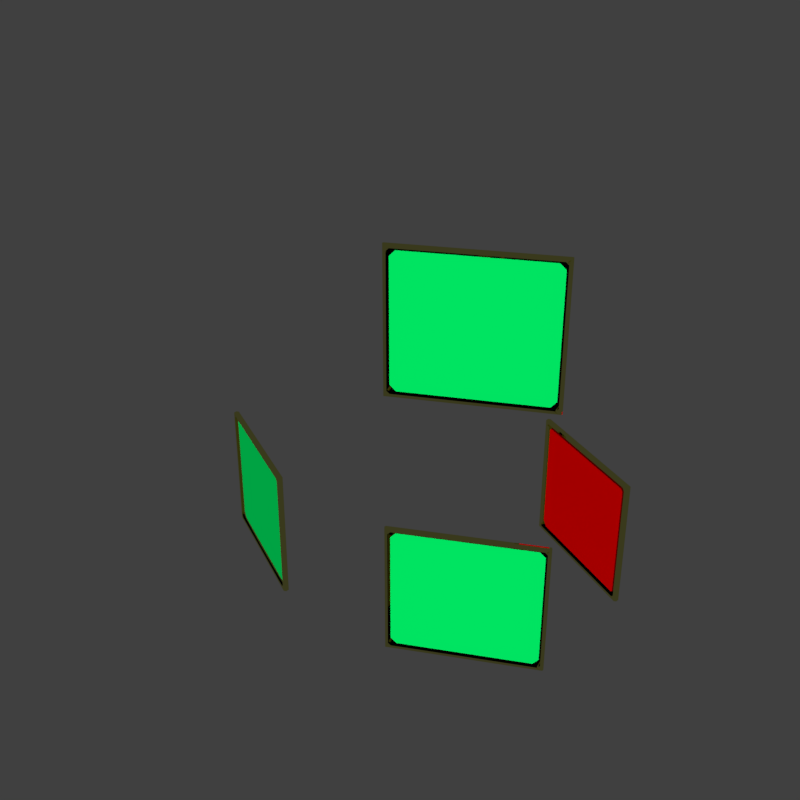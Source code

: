 # Source: HalfSlope_Window.blend  (saved by Blender 2.79.0; exported with 4.5.12 LTS)
import bpy
from mathutils import Matrix  # noqa: F401  (used for matrix-valued properties, if any)

bpy.ops.wm.read_factory_settings(use_empty=True)
scene = bpy.context.scene
scene.name = 'Half_Slope_Window'

# ---- collections
col_collection_1 = bpy.data.collections.new('Collection 1'); scene.collection.children.link(col_collection_1)
col_collection_2 = bpy.data.collections.new('Collection 2'); scene.collection.children.link(col_collection_2)
col_collection_2.hide_render = True
col_collection_2.hide_viewport = True
col_collection_3 = bpy.data.collections.new('Collection 3'); scene.collection.children.link(col_collection_3)
col_collection_3.hide_render = True
col_collection_3.hide_viewport = True
col_collection_4 = bpy.data.collections.new('Collection 4'); scene.collection.children.link(col_collection_4)
col_collection_11 = bpy.data.collections.new('Collection 11'); scene.collection.children.link(col_collection_11)
col_collection_11.hide_render = True
col_collection_11.hide_viewport = True

# ---- images (referenced by path relative to the original .blend; pixels are not part of the script)
import os
ASSET_DIR = os.environ.get("B2B_ASSET_DIR", "")  # directory of the original .blend (textures are referenced by path, not embedded)
HERE = os.path.dirname(os.path.abspath(__file__))  # packed textures are extracted next to this script under _unpacked/

def load_image(name, relpath, width, height, colorspace="sRGB"):
    """Load a texture the original file referenced (path relative to the .blend, or extracted next to this script)."""
    p = next((c for c in (os.path.join(HERE, relpath), os.path.join(ASSET_DIR, relpath)) if relpath and os.path.exists(c)), "")
    if p:
        img = bpy.data.images.load(p, check_existing=True)
        img.name = name
    else:  # same state as the original file: an image datablock whose file is absent (Cycles renders it pink)
        img = bpy.data.images.new(name, width, height)
        img.source = "FILE"
        img.filepath = "//" + (relpath or name)
    img.colorspace_settings.name = colorspace
    return img
img_paintedmetalcolorable_cm_dds = load_image('PaintedMetalColorable_cm.DDS', 'Textures/Models/Cubes/PaintedMetalColorable_cm.DDS', 1024, 1024, 'sRGB')
img_paintedmetalcolorable_ng_dds = load_image('PaintedMetalColorable_ng.DDS', 'Textures/Models/Cubes/PaintedMetalColorable_ng.DDS', 1024, 1024, 'Non-Color')
img_paintedmetalcolorable_add_dds = load_image('PaintedMetalColorable_add.DDS', 'Textures/Models/Cubes/PaintedMetalColorable_add.DDS', 1024, 1024, 'Non-Color')

# ---- materials (node trees are filled in below, after node groups)
mat_window_inside = bpy.data.materials.new('Window_inside')
mat_window_inside.alpha_threshold = 0.0
mat_window_inside.use_transparent_shadow = False
mat_window_inside.diffuse_color = (0.0, 1.0, 0.1539, 1.0)
mat_window_inside.roughness = 0.5
mat_window_outside = bpy.data.materials.new('Window_Outside')
mat_window_outside.alpha_threshold = 0.0
mat_window_outside.use_transparent_shadow = False
mat_window_outside.diffuse_color = (1.0, 0.0, 0.0, 1.0)
mat_window_outside.roughness = 0.5
mat_paintedmetal_colorable = bpy.data.materials.new('PaintedMetal_Colorable')
mat_paintedmetal_colorable.alpha_threshold = 0.0
mat_paintedmetal_colorable.use_transparent_shadow = False
mat_paintedmetal_colorable.diffuse_color = (0.5, 0.5, 0.5, 1.0)
mat_paintedmetal_colorable.roughness = 0.5
mat_material = bpy.data.materials.new('Material')
mat_material.alpha_threshold = 0.0
mat_material.use_transparent_shadow = False
mat_material.diffuse_color = (0.5, 0.5, 0.5, 1.0)
mat_material.roughness = 0.5
mat_mountpoint = bpy.data.materials.new('MountPoint')
mat_mountpoint.alpha_threshold = 0.0
mat_mountpoint.use_transparent_shadow = False
mat_mountpoint.diffuse_color = (0.317, 1.0, 0.032, 1.0)
mat_mountpoint.roughness = 0.5

# ---- node groups
ng_spaceengineers_dx11_shader_2 = bpy.data.node_groups.new('SpaceEngineers_DX11_Shader_2', 'ShaderNodeTree')
_s = ng_spaceengineers_dx11_shader_2.interface.new_socket(name='Surface', in_out='OUTPUT', socket_type='NodeSocketShader')
_s = ng_spaceengineers_dx11_shader_2.interface.new_socket(name='Base Color Map', in_out='INPUT', socket_type='NodeSocketColor')
_s.default_value = (0.8, 0.8, 0.8, 1.0)
_s = ng_spaceengineers_dx11_shader_2.interface.new_socket(name='Metalness Map', in_out='INPUT', socket_type='NodeSocketFloat')
_s.min_value = 0.0
_s.max_value = 1.0
_s = ng_spaceengineers_dx11_shader_2.interface.new_socket(name='Normal Map', in_out='INPUT', socket_type='NodeSocketColor')
_s.default_value = (0.5, 0.5, 1.0, 1.0)
_s = ng_spaceengineers_dx11_shader_2.interface.new_socket(name='Normal Map Strength', in_out='INPUT', socket_type='NodeSocketFloat')
_s.default_value = 1.5
_s.min_value = 0.0
_s.max_value = 10.0
_s = ng_spaceengineers_dx11_shader_2.interface.new_socket(name='Glossiness Map', in_out='INPUT', socket_type='NodeSocketFloat')
_s.min_value = 0.0
_s.max_value = 1.0
_s = ng_spaceengineers_dx11_shader_2.interface.new_socket(name='IOR', in_out='INPUT', socket_type='NodeSocketFloat')
_s.default_value = 1.45
_s.min_value = 0.0
_s.max_value = 1000.0
_s = ng_spaceengineers_dx11_shader_2.interface.new_socket(name='Ambient Occlusion Map', in_out='INPUT', socket_type='NodeSocketFloat')
_s.default_value = 1.0
_s.min_value = 0.0
_s.max_value = 1.0
_s = ng_spaceengineers_dx11_shader_2.interface.new_socket(name='Ambient Occlusion Power', in_out='INPUT', socket_type='NodeSocketFloat')
_s.default_value = 1.0
_s.min_value = 0.0
_s.max_value = 1.0
_s = ng_spaceengineers_dx11_shader_2.interface.new_socket(name='Emissivity Map', in_out='INPUT', socket_type='NodeSocketFloat')
_s.min_value = 0.0
_s.max_value = 1.0
_s = ng_spaceengineers_dx11_shader_2.interface.new_socket(name='Emissive Strength', in_out='INPUT', socket_type='NodeSocketFloat')
_s.default_value = 1.0
_s.min_value = 0.0
_s.max_value = 100.0
_s = ng_spaceengineers_dx11_shader_2.interface.new_socket(name='Emissive Color Override', in_out='INPUT', socket_type='NodeSocketFloat')
_s.min_value = 0.0
_s.max_value = 1.0
_s = ng_spaceengineers_dx11_shader_2.interface.new_socket(name='Emissive Color', in_out='INPUT', socket_type='NodeSocketColor')
_s.default_value = (0.0, 1.0, 0.0, 1.0)
_s = ng_spaceengineers_dx11_shader_2.interface.new_socket(name='Coloring Mask', in_out='INPUT', socket_type='NodeSocketFloat')
_s.min_value = 0.0
_s.max_value = 1.0
_s = ng_spaceengineers_dx11_shader_2.interface.new_socket(name='Recolor', in_out='INPUT', socket_type='NodeSocketColor')
_s.default_value = (0.8, 0.8, 0.8, 1.0)
_N = ng_spaceengineers_dx11_shader_2.nodes; _L = ng_spaceengineers_dx11_shader_2.links
n0 = _N.new('NodeFrame'); n0.name = 'F.AO'; n0.location = (-777, 439)
n0.label = 'Ambient Occlusion'
n0.width = 558
n1 = _N.new('NodeGroupInput'); n1.name = 'Input.PBR'; n1.location = (-898, -215)
n1.width = 195
n2 = _N.new('ShaderNodeInvert'); n2.name = 'RoughnessInvert'; n2.location = (-488, -178)
n2.hide = True
n3 = _N.new('NodeFrame'); n3.name = 'F.Recolor'; n3.location = (-975, -404)
n3.label = 'Recoloring'
n3.width = 1011
n4 = _N.new('NodeGroupInput'); n4.name = 'Input.Recolor'; n4.location = (-673, -11)
n4.width = 195
n5 = _N.new('NodeReroute'); n5.name = 'RR.Recolor'; n5.location = (-416, -35)
n5.width = 100
n5.socket_idname = 'NodeSocketFloatUnsigned'
n6 = _N.new('ShaderNodeSeparateColor'); n6.name = 'Recolor.Separate'; n6.location = (-219, -77)
n6.hide = True
n7 = _N.new('NodeReroute'); n7.name = 'RR.BaseColor'; n7.location = (-400, -45)
n7.width = 100
n8 = _N.new('ShaderNodeRGBCurve'); n8.name = 'Recolor.Contrast'; n8.location = (-324, -130)
n8.width = 211
_c = n8.mapping.curves[3]
while len(_c.points) > 2: _c.points.remove(_c.points[-1])
_c.points[0].location = (0.0, 0.0); _c.points[0].handle_type = 'AUTO'
_c.points[1].location = (0.13, 0.38); _c.points[1].handle_type = 'AUTO'
_p = _c.points.new(1.0, 1.0); _p.handle_type = 'AUTO'
n8.mapping.update()
n9 = _N.new('ShaderNodeMath'); n9.name = 'Recolor.Darken'; n9.location = (-77, -109)
n9.hide = True
n9.operation = 'MULTIPLY'
n9.use_clamp = True
n10 = _N.new('ShaderNodeCombineColor'); n10.name = 'Recolor.Combine'; n10.location = (50, -77)
n10.hide = True
n11 = _N.new('ShaderNodeMix'); n11.name = 'RecolorMixColor'; n11.location = (190, -37)
n11.hide = True
n11.data_type = 'RGBA'
n11.clamp_result = True
n12 = _N.new('NodeGroupInput'); n12.name = 'Input.AO'; n12.location = (-157, -67)
n12.width = 188
n13 = _N.new('ShaderNodeMath'); n13.name = 'AOPower'; n13.location = (80, -102)
n13.hide = True
n13.operation = 'POWER'
n13.use_clamp = True
n14 = _N.new('ShaderNodeMix'); n14.name = 'AOMult'; n14.location = (254, -103)
n14.hide = True
n14.data_type = 'RGBA'
n14.blend_type = 'MULTIPLY'
n14.inputs[0].default_value = 1.0
n15 = _N.new('NodeReroute'); n15.name = 'RR.Roughness'; n15.location = (-344, -188)
n15.label = 'Roughness'
n15.width = 100
n16 = _N.new('NodeGroupInput'); n16.name = 'Input.Normal'; n16.location = (-1193, 95)
n16.width = 188
n17 = _N.new('ShaderNodeNormalMap'); n17.name = 'NormalMap'; n17.location = (-914, 195)
n18 = _N.new('NodeReroute'); n18.name = 'RR.NormalA'; n18.location = (-677, 159)
n18.width = 100
n18.socket_idname = 'NodeSocketVector'
n19 = _N.new('NodeReroute'); n19.name = 'RR.NormalB'; n19.location = (-204, 158)
n19.width = 100
n19.socket_idname = 'NodeSocketVector'
n20 = _N.new('NodeFrame'); n20.name = 'F.Dielectric'; n20.location = (174, 160)
n20.label = 'Dielectric'
n20.width = 516
n21 = _N.new('ShaderNodeBsdfDiffuse'); n21.name = 'DielectricDiffuseBSDF'; n21.location = (-200, 100)
n22 = _N.new('NodeFrame'); n22.name = 'F.Emission'; n22.location = (285, -860)
n22.label = 'Emission'
n22.width = 695
n23 = _N.new('NodeGroupInput'); n23.name = 'Input.Emission'; n23.location = (-350, 76)
n23.width = 195
n24 = _N.new('NodeReroute'); n24.name = 'RR.EmissiveColor'; n24.location = (-369, -93)
n24.width = 100
n25 = _N.new('ShaderNodeMix'); n25.name = 'EmissionMixColor'; n25.location = (-71, 34)
n25.data_type = 'RGBA'
n25.clamp_result = True
n26 = _N.new('ShaderNodeEmission'); n26.name = 'Emissions'; n26.location = (118, 53)
n27 = _N.new('NodeReroute'); n27.name = 'RR.Metalness'; n27.location = (-102, -251)
n27.label = 'Metalness'
n27.width = 100
n27.socket_idname = 'NodeSocketFloatUnsigned'
n28 = _N.new('NodeFrame'); n28.name = 'F.Metallic'; n28.location = (177, -417)
n28.label = 'Metallic'
n28.width = 536
n29 = _N.new('ShaderNodeFresnel'); n29.name = 'Fresnel'; n29.location = (-561, 70)
n30 = _N.new('ShaderNodeMix'); n30.name = 'MetallicMixColor'; n30.location = (-193, 92)
n30.data_type = 'RGBA'
n30.inputs[7].default_value = (1.0, 1.0, 1.0, 1.0)
n31 = _N.new('ShaderNodeBsdfAnisotropic'); n31.name = 'MetallicGlossyBSDF'; n31.location = (-200, -100)
n31.distribution = 'ASHIKHMIN_SHIRLEY'
n32 = _N.new('ShaderNodeMixShader'); n32.name = 'MetallicMixShader'; n32.location = (136, 2)
n33 = _N.new('ShaderNodeBsdfAnisotropic'); n33.name = 'DieletricGlossBSDF'; n33.location = (-200, -200)
n33.distribution = 'ASHIKHMIN_SHIRLEY'
n34 = _N.new('ShaderNodeMixShader'); n34.name = 'DieletricMixShader'; n34.location = (116, -46)
n35 = _N.new('NodeReroute'); n35.name = 'RR.Emissivity.Map'; n35.location = (100, 89)
n35.width = 100
n35.socket_idname = 'NodeSocketFloatUnsigned'
n36 = _N.new('ShaderNodeMixShader'); n36.name = 'ComponentsMixShader'; n36.location = (649, -194)
n37 = _N.new('ShaderNodeMixShader'); n37.name = 'EmmissionMixShader'; n37.location = (878, -498)
n38 = _N.new('NodeGroupOutput'); n38.name = 'Output'; n38.location = (1163, -503)
n39 = _N.new('ShaderNodeMath'); n39.name = 'Math'; n39.location = (0, 0)
n39.operation = 'POWER'
n40 = _N.new('ShaderNodeMath'); n40.name = 'Math.001'; n40.location = (0, 0)
n40.operation = 'POWER'
n4.parent = n3
n5.parent = n3
n6.parent = n3
n7.parent = n3
n8.parent = n3
n9.parent = n3
n10.parent = n3
n11.parent = n3
n12.parent = n0
n13.parent = n0
n14.parent = n0
n21.parent = n20
n23.parent = n22
n24.parent = n22
n25.parent = n22
n26.parent = n22
n30.parent = n28
n31.parent = n28
n32.parent = n28
n33.parent = n20
n34.parent = n20
n35.parent = n22
_L.new(n1.outputs[4], n2.inputs[1])
_L.new(n4.outputs[12], n5.inputs[0])
_L.new(n4.outputs[13], n6.inputs[0])
_L.new(n4.outputs[0], n7.inputs[0])
_L.new(n7.outputs[0], n8.inputs[1])
_L.new(n6.outputs[2], n9.inputs[0])
_L.new(n8.outputs[0], n9.inputs[1])
_L.new(n6.outputs[0], n10.inputs[0])
_L.new(n6.outputs[1], n10.inputs[1])
_L.new(n9.outputs[0], n10.inputs[2])
_L.new(n5.outputs[0], n11.inputs[0])
_L.new(n7.outputs[0], n11.inputs[6])
_L.new(n10.outputs[0], n11.inputs[7])
_L.new(n12.outputs[6], n13.inputs[0])
_L.new(n12.outputs[7], n13.inputs[1])
_L.new(n11.outputs[2], n14.inputs[6])
_L.new(n13.outputs[0], n14.inputs[7])
_L.new(n2.outputs[0], n15.inputs[0])
_L.new(n16.outputs[3], n17.inputs[0])
_L.new(n16.outputs[2], n17.inputs[1])
_L.new(n17.outputs[0], n18.inputs[0])
_L.new(n18.outputs[0], n19.inputs[0])
_L.new(n14.outputs[2], n21.inputs[0])
_L.new(n15.outputs[0], n21.inputs[1])
_L.new(n19.outputs[0], n21.inputs[2])
_L.new(n11.outputs[2], n24.inputs[0])
_L.new(n23.outputs[10], n25.inputs[0])
_L.new(n24.outputs[0], n25.inputs[6])
_L.new(n23.outputs[11], n25.inputs[7])
_L.new(n25.outputs[2], n26.inputs[0])
_L.new(n23.outputs[9], n26.inputs[1])
_L.new(n1.outputs[1], n27.inputs[0])
_L.new(n16.outputs[5], n29.inputs[0])
_L.new(n18.outputs[0], n29.inputs[1])
_L.new(n29.outputs[0], n30.inputs[0])
_L.new(n27.outputs[0], n30.inputs[6])
_L.new(n11.outputs[2], n31.inputs[0])
_L.new(n19.outputs[0], n31.inputs[4])
_L.new(n30.outputs[2], n32.inputs[0])
_L.new(n21.outputs[0], n32.inputs[1])
_L.new(n31.outputs[0], n32.inputs[2])
_L.new(n19.outputs[0], n33.inputs[4])
_L.new(n29.outputs[0], n34.inputs[0])
_L.new(n21.outputs[0], n34.inputs[1])
_L.new(n33.outputs[0], n34.inputs[2])
_L.new(n23.outputs[8], n35.inputs[0])
_L.new(n27.outputs[0], n36.inputs[0])
_L.new(n34.outputs[0], n36.inputs[1])
_L.new(n32.outputs[0], n36.inputs[2])
_L.new(n35.outputs[0], n37.inputs[0])
_L.new(n36.outputs[0], n37.inputs[1])
_L.new(n26.outputs[0], n37.inputs[2])
_L.new(n37.outputs[0], n38.inputs[0])
_L.new(n15.outputs[0], n39.inputs[0])
_L.new(n39.outputs[0], n33.inputs[1])
_L.new(n15.outputs[0], n40.inputs[0])
_L.new(n40.outputs[0], n31.inputs[1])
n38.is_active_output = True

# ---- material node trees
mat_paintedmetal_colorable.use_nodes = True; mat_paintedmetal_colorable.node_tree.nodes.clear()
_N = mat_paintedmetal_colorable.node_tree.nodes; _L = mat_paintedmetal_colorable.node_tree.links
n0 = _N.new('NodeUndefined'); n0.name = 'Output'; n0.location = (300, 300)
n0.inputs[1].default_value = 1.0
n1 = _N.new('NodeUndefined'); n1.name = 'Material'; n1.location = (10, 300)
n1.inputs[0].default_value = (0.0, 0.0, 0.0, 1.0)
n1.inputs[1].default_value = (0.0, 0.0, 0.0, 1.0)
n1.inputs[2].default_value = 0.0
n1.inputs[3].default_value = (0.0, 0.0, 0.0)
n2 = _N.new('ShaderNodeTexImage'); n2.name = 'ColorMetalTexture'; n2.location = (-200, 300)
n2.label = 'ColorMetalTexture'
n2.width = 140
n2.hide = True
n2.image = img_paintedmetalcolorable_cm_dds
n3 = _N.new('ShaderNodeTexImage'); n3.name = 'ColorMetal2Texture'; n3.location = (-200, 250)
n3.label = 'ColorMetal2Texture'
n3.width = 140
n3.hide = True
n3.image = img_paintedmetalcolorable_cm_dds
n4 = _N.new('ShaderNodeTexImage'); n4.name = 'NormalGlossTexture'; n4.location = (-200, 200)
n4.label = 'NormalGlossTexture'
n4.width = 140
n4.hide = True
n4.image = img_paintedmetalcolorable_ng_dds
n5 = _N.new('ShaderNodeTexImage'); n5.name = 'NormalGloss2Texture'; n5.location = (-200, 150)
n5.label = 'NormalGloss2Texture'
n5.width = 140
n5.hide = True
n5.image = img_paintedmetalcolorable_ng_dds
n6 = _N.new('ShaderNodeTexImage'); n6.name = 'AddMapsTexture'; n6.location = (-200, 100)
n6.label = 'AddMapsTexture'
n6.width = 140
n6.hide = True
n6.image = img_paintedmetalcolorable_add_dds
n7 = _N.new('ShaderNodeTexImage'); n7.name = 'AddMaps2Texture'; n7.location = (-200, 50)
n7.label = 'AddMaps2Texture'
n7.width = 140
n7.hide = True
n7.image = img_paintedmetalcolorable_add_dds
n8 = _N.new('ShaderNodeTexImage'); n8.name = 'AlphamaskTexture'; n8.location = (-200, 0)
n8.label = 'AlphamaskTexture'
n8.width = 140
n8.hide = True
n9 = _N.new('ShaderNodeSeparateColor'); n9.name = 'SplitAddMaps'; n9.location = (0, 100)
n9.label = 'Split AddMaps'
n9.hide = True
n10 = _N.new('ShaderNodeGroup'); n10.name = 'DX11Shader'; n10.location = (250, 300)
n10.width = 207
n10.node_tree = ng_spaceengineers_dx11_shader_2
n10.inputs[3].default_value = 1.5
n10.inputs[5].default_value = 1.45
n10.inputs[7].default_value = 1.0
n10.inputs[9].default_value = 1.0
n10.inputs[10].default_value = 0.0
n10.inputs[11].default_value = (0.0, 1.0, 0.0, 1.0)
n10.inputs[13].default_value = (0.8, 0.8, 0.8, 1.0)
n11 = _N.new('NodeFrame'); n11.name = 'DX11Frame'; n11.location = (0, 0)
n11.label = 'DirectX 11 Textures'
n11.width = 150
n11.label_size = 25
n12 = _N.new('ShaderNodeOutputMaterial'); n12.name = 'Material Output'; n12.location = (800, 150)
n2.parent = n11
n3.parent = n11
n4.parent = n11
n5.parent = n11
n6.parent = n11
n7.parent = n11
n8.parent = n11
n9.parent = n11
n10.parent = n11
_L.new(n1.outputs[0], n0.inputs[0])
_L.new(n6.outputs[0], n9.inputs[0])
_L.new(n2.outputs[0], n10.inputs[0])
_L.new(n3.outputs[1], n10.inputs[1])
_L.new(n4.outputs[0], n10.inputs[2])
_L.new(n5.outputs[1], n10.inputs[4])
_L.new(n9.outputs[0], n10.inputs[6])
_L.new(n9.outputs[1], n10.inputs[8])
_L.new(n7.outputs[1], n10.inputs[12])
_L.new(n10.outputs[0], n12.inputs[0])
n12.is_active_output = True
mat_material.use_nodes = True; mat_material.node_tree.nodes.clear()
_N = mat_material.node_tree.nodes; _L = mat_material.node_tree.links
n0 = _N.new('NodeUndefined'); n0.name = 'Output'; n0.location = (300, 300)
n0.inputs[1].default_value = 1.0
n1 = _N.new('NodeUndefined'); n1.name = 'Material'; n1.location = (10, 300)
n1.inputs[0].default_value = (0.0, 0.0, 0.0, 1.0)
n1.inputs[1].default_value = (0.0, 0.0, 0.0, 1.0)
n1.inputs[2].default_value = 0.0
n1.inputs[3].default_value = (0.0, 0.0, 0.0)
n2 = _N.new('ShaderNodeTexImage'); n2.name = 'ColorMetalTexture'; n2.location = (-200, 300)
n2.label = 'ColorMetalTexture'
n2.width = 140
n2.hide = True
n2.image = img_paintedmetalcolorable_cm_dds
n3 = _N.new('ShaderNodeTexImage'); n3.name = 'ColorMetal2Texture'; n3.location = (-200, 250)
n3.label = 'ColorMetal2Texture'
n3.width = 140
n3.hide = True
n3.image = img_paintedmetalcolorable_cm_dds
n4 = _N.new('ShaderNodeTexImage'); n4.name = 'NormalGlossTexture'; n4.location = (-200, 200)
n4.label = 'NormalGlossTexture'
n4.width = 140
n4.hide = True
n4.image = img_paintedmetalcolorable_ng_dds
n5 = _N.new('ShaderNodeTexImage'); n5.name = 'NormalGloss2Texture'; n5.location = (-200, 150)
n5.label = 'NormalGloss2Texture'
n5.width = 140
n5.hide = True
n5.image = img_paintedmetalcolorable_ng_dds
n6 = _N.new('ShaderNodeTexImage'); n6.name = 'AddMapsTexture'; n6.location = (-200, 100)
n6.label = 'AddMapsTexture'
n6.width = 140
n6.hide = True
n6.image = img_paintedmetalcolorable_add_dds
n7 = _N.new('ShaderNodeTexImage'); n7.name = 'AddMaps2Texture'; n7.location = (-200, 50)
n7.label = 'AddMaps2Texture'
n7.width = 140
n7.hide = True
n7.image = img_paintedmetalcolorable_add_dds
n8 = _N.new('ShaderNodeTexImage'); n8.name = 'AlphamaskTexture'; n8.location = (-200, 0)
n8.label = 'AlphamaskTexture'
n8.width = 140
n8.hide = True
n9 = _N.new('ShaderNodeSeparateColor'); n9.name = 'SplitAddMaps'; n9.location = (0, 100)
n9.label = 'Split AddMaps'
n9.hide = True
n10 = _N.new('ShaderNodeGroup'); n10.name = 'DX11Shader'; n10.location = (250, 300)
n10.width = 207
n10.node_tree = ng_spaceengineers_dx11_shader_2
n10.inputs[3].default_value = 1.5
n10.inputs[5].default_value = 1.45
n10.inputs[7].default_value = 1.0
n10.inputs[9].default_value = 1.0
n10.inputs[10].default_value = 0.0
n10.inputs[11].default_value = (0.0, 1.0, 0.0, 1.0)
n10.inputs[13].default_value = (0.8, 0.8, 0.8, 1.0)
n11 = _N.new('NodeFrame'); n11.name = 'DX11Frame'; n11.location = (0, 0)
n11.label = 'DirectX 11 Textures'
n11.width = 150
n11.label_size = 25
n12 = _N.new('ShaderNodeOutputMaterial'); n12.name = 'Material Output'; n12.location = (800, 150)
n2.parent = n11
n3.parent = n11
n4.parent = n11
n5.parent = n11
n6.parent = n11
n7.parent = n11
n8.parent = n11
n9.parent = n11
n10.parent = n11
_L.new(n1.outputs[0], n0.inputs[0])
_L.new(n6.outputs[0], n9.inputs[0])
_L.new(n2.outputs[0], n10.inputs[0])
_L.new(n3.outputs[1], n10.inputs[1])
_L.new(n4.outputs[0], n10.inputs[2])
_L.new(n5.outputs[1], n10.inputs[4])
_L.new(n9.outputs[0], n10.inputs[6])
_L.new(n9.outputs[1], n10.inputs[8])
_L.new(n7.outputs[1], n10.inputs[12])
_L.new(n10.outputs[0], n12.inputs[0])
n12.is_active_output = True

# ---- world
world_world = bpy.data.worlds.new('World'); scene.world = world_world
world_world.color = (0.05088, 0.05088, 0.05088)
world_world.use_sun_shadow = False
world_world.sun_shadow_jitter_overblur = 0.0
world_world.cycles.sampling_method = 'MANUAL'

# ---- meshes
me_untitled_007 = bpy.data.meshes.new('Untitled.007')
me_untitled_007.from_pydata([(-1.227, -1.227, 0.6149), (1.228, -1.227, -0.6126), (-1.227, 1.227, 0.6149), (1.228, 1.227, -0.6126), (-1.228, 1.227, 0.6126), (1.227, 1.227, -0.6149), (-1.228, -1.227, 0.6126), (1.227, -1.227, -0.6149)], [], [(0, 1, 3, 2), (4, 5, 7, 6)])
me_untitled_007.polygons.foreach_set('use_smooth', [True] * 2)
me_untitled_007.polygons.foreach_set('material_index', [0, 1])
_uv = me_untitled_007.uv_layers.new(name='map1')
_uv.uv.foreach_set('vector', [0.0, 0.0, 1.0, 0.0, 1.0, 1.0, 0.0, 1.0, 0.0, 0.0, 1.0, 0.0, 1.0, 1.0, 0.0, 1.0])
me_untitled_007.materials.append(mat_window_inside)
me_untitled_007.materials.append(mat_window_outside)
me_untitled_007.use_remesh_preserve_volume = False
me_untitled_007.use_remesh_preserve_attributes = False
me_untitled_007.use_mirror_vertex_groups = False
me_untitled_007.update()
me_untitled_007.normals_split_custom_set([tuple(v) for v in zip(*[iter([0.4472, -1.086e-08, 0.8944, 0.4472, -1.086e-08, 0.8944, 0.4472, -1.086e-08, 0.8944, 0.4472, -1.086e-08, 0.8944, -0.4472, -1.086e-08, -0.8944, -0.4472, -1.086e-08, -0.8944, -0.4472, -1.086e-08, -0.8944, -0.4472, -1.086e-08, -0.8944])] * 3)])
me_untitled_005 = bpy.data.meshes.new('Untitled.005')
me_untitled_005.from_pydata([(-1.272, -1.25, 0.5803), (1.228, -1.25, -0.6697), (-1.272, 1.25, 0.5803), (1.228, 1.25, -0.6697), (-1.228, 1.25, 0.5579), (-1.228, -1.25, 0.5579), (1.184, 1.25, -0.6478), (1.184, -1.25, -0.6478), (1.228, 1.2, -0.6697), (1.163, 1.176, -0.6373), (-1.206, 1.176, 0.5472), (-1.272, 1.2, 0.5803), (1.228, -1.201, -0.6697), (1.163, -1.177, -0.6373), (-1.205, -1.177, 0.5467), (-1.272, -1.201, 0.5803), (-1.185, 1.2, 0.5364), (-1.228, 1.152, 0.5579), (1.142, 1.2, -0.6268), (1.184, 1.152, -0.6478), (-1.228, -1.154, 0.5579), (-1.183, -1.201, 0.5355), (1.142, -1.201, -0.6268), (1.184, -1.154, -0.6478), (1.229, -1.25, -0.5584), (1.272, -1.25, -0.5803), (1.272, -1.201, -0.5803), (1.208, -1.177, -0.5479), (-1.228, -1.25, 0.6697), (-1.183, -1.25, 0.6474), (-1.161, -1.177, 0.6362), (-1.228, -1.201, 0.6697), (1.186, -1.201, -0.5373), (-1.138, -1.201, 0.6249), (1.272, 1.2, -0.5803), (1.207, 1.176, -0.5478), (1.272, 1.25, -0.5803), (1.229, 1.25, -0.5584), (-1.14, 1.2, 0.6259), (-1.161, 1.176, 0.6366), (1.186, 1.2, -0.5373), (-1.183, 1.25, 0.6474), (-1.228, 1.2, 0.6697), (-1.228, 1.25, 0.6697), (1.229, 1.152, -0.5584), (1.229, -1.154, -0.5584), (-1.183, -1.154, 0.6474), (-1.183, 1.152, 0.6474), (-1.261, 1.261, 0.6303), (-1.215, 1.261, 0.6077), (1.216, 1.261, -0.6082), (1.261, 1.261, -0.6303), (1.261, 1.21, -0.6303), (1.261, -1.211, -0.6303), (1.261, -1.261, -0.6303), (1.216, -1.261, -0.6082), (-1.215, -1.261, 0.6077), (-1.261, -1.261, 0.6303), (-1.261, -1.211, 0.6303), (-1.261, 1.21, 0.6303)], [], [(24, 25, 26, 27), (28, 29, 30, 31), (29, 24, 27, 32, 33, 30), (35, 34, 36, 37), (39, 38, 40, 35, 37, 41), (42, 39, 41, 43), (27, 26, 34, 35, 44, 45), (31, 30, 46, 47, 39, 42), (7, 13, 12, 1), (0, 15, 14, 5), (5, 14, 21, 22, 13, 7), (9, 6, 3, 8), (10, 4, 6, 9, 18, 16), (11, 2, 4, 10), (13, 23, 19, 9, 8, 12), (15, 11, 10, 17, 20, 14), (7, 1, 54, 55), (1, 12, 53, 54), (0, 5, 56, 57), (15, 0, 57, 58), (5, 7, 55, 56), (13, 22, 32, 27), (22, 21, 33, 32), (21, 14, 30, 33), (8, 3, 51, 52), (3, 6, 50, 51), (10, 16, 38, 39), (16, 18, 40, 38), (18, 9, 35, 40), (6, 4, 49, 50), (4, 2, 48, 49), (2, 11, 59, 48), (12, 8, 52, 53), (9, 19, 44, 35), (19, 23, 45, 44), (23, 13, 27, 45), (14, 20, 46, 30), (20, 17, 47, 46), (17, 10, 39, 47), (11, 15, 58, 59), (49, 48, 43, 41), (50, 49, 41, 37), (51, 50, 37, 36), (52, 51, 36, 34), (53, 52, 34, 26), (54, 53, 26, 25), (55, 54, 25, 24), (56, 55, 24, 29), (57, 56, 29, 28), (58, 57, 28, 31), (59, 58, 31, 42), (48, 59, 42, 43)])
me_untitled_005.polygons.foreach_set('use_smooth', [True] * 52)
_k = set([(0, 5), (0, 15), (0, 57), (1, 7), (1, 12), (1, 54), (2, 4), (2, 11), (2, 48), (3, 6), (3, 8), (3, 51), (4, 6), (5, 7), (8, 12), (9, 18), (9, 19), (10, 16), (10, 17), (11, 15), (13, 22), (13, 23), (14, 20), (14, 21), (16, 18), (16, 38), (17, 20), (17, 47), (18, 40), (19, 23), (19, 44), (20, 46), (21, 22), (21, 33), (22, 32), (23, 45), (24, 25), (24, 29), (25, 26), (25, 54), (26, 34), (27, 32), (27, 45), (28, 29), (28, 31), (28, 57), (30, 33), (30, 46), (31, 42), (32, 33), (34, 36), (35, 40), (35, 44), (36, 37), (36, 51), (37, 41), (38, 39), (38, 40), (39, 47), (41, 43), (42, 43), (43, 48), (44, 45), (46, 47)])
me_untitled_005.attributes.new('sharp_edge', 'BOOLEAN', 'EDGE').data.foreach_set('value', [ (min(e.vertices), max(e.vertices)) in _k for e in me_untitled_005.edges])
_uv = me_untitled_005.uv_layers.new(name='map1')
_uv.uv.foreach_set('vector', [0.7038, 0.01769, 0.7038, 4.305e-08, 0.7376, 0.0, 0.7538, 0.02618, 0.8056, 0.8847, 0.7711, 0.8847, 0.7538, 0.8585, 0.8056, 0.867, 0.7038, 0.9913, 0.7038, 0.01769, 0.7538, 0.02618, 0.7376, 0.03467, 0.7376, 0.9732, 0.7538, 0.9822, 0.9074, 0.8583, 0.9574, 0.867, 0.9574, 0.8851, 0.9236, 0.8851, 0.5517, 0.9649, 0.5683, 0.9562, 0.5683, 0.01699, 0.5517, 0.008496, 0.6027, 0.0, 0.6027, 0.9736, 0.5683, 0.9916, 0.5517, 0.9649, 0.6027, 0.9736, 0.6027, 0.9916, 0.9074, 0.008497, 0.9574, 0.0, 0.9574, 0.867, 0.9074, 0.8583, 0.9236, 0.8497, 0.9236, 0.01699, 0.8056, 0.867, 0.7538, 0.8585, 0.7711, 0.85, 0.7711, 0.01734, 0.7545, 0.00867, 0.8056, 0.0, 0.7038, 0.01769, 0.6538, 0.02618, 0.67, 0.0, 0.7038, 4.305e-08, 0.8573, 4.305e-08, 0.8573, 0.01769, 0.8056, 0.02619, 0.8229, 0.0, 0.7038, 0.9913, 0.6538, 0.9822, 0.67, 0.9732, 0.67, 0.03467, 0.6538, 0.02618, 0.7038, 0.01769, 0.8573, 0.02673, 0.8736, 0.0, 0.9074, 4.305e-08, 0.9074, 0.01806, 0.6027, 0.02672, 0.6538, 0.01805, 0.6538, 0.9916, 0.6027, 0.9831, 0.6193, 0.9746, 0.6193, 0.03539, 0.6193, 0.0, 0.6538, 0.0, 0.6538, 0.01805, 0.6027, 0.02672, 0.8574, 0.8766, 0.8736, 0.8681, 0.8736, 0.0354, 0.8573, 0.02673, 0.9074, 0.01806, 0.9074, 0.8851, 0.8573, 0.01769, 0.8573, 0.8847, 0.8063, 0.876, 0.8229, 0.8674, 0.8229, 0.03469, 0.8056, 0.02619, 0.1379, 0.9777, 0.1379, 0.9954, 0.1034, 0.9996, 0.1034, 0.9818, 0.9912, 0.1444, 0.9574, 0.1444, 0.9644, 0.1264, 0.9985, 0.1264, 0.9655, 0.0, 1.0, 3.229e-08, 0.9921, 0.01805, 0.9574, 0.01805, 0.3448, 0.02151, 0.3448, 0.003813, 0.3793, 0.0, 0.3793, 0.01784, 0.1379, 0.004111, 0.1379, 0.9777, 0.1034, 0.9818, 0.1034, 0.0, 0.9736, 0.2528, 0.9574, 0.2528, 0.9574, 0.2167, 0.9736, 0.2167, 0.2758, 0.0, 0.2758, 0.9385, 0.2069, 0.9385, 0.2069, 0.0, 0.2758, 0.9385, 0.2758, 0.9475, 0.2069, 0.9475, 0.2069, 0.9385, 0.2758, 0.02187, 0.2758, 0.003813, 0.3103, 0.0, 0.3103, 0.01821, 0.9912, 0.07222, 0.9574, 0.07222, 0.9652, 0.05416, 0.9993, 0.05416, 0.1379, 0.9479, 0.1379, 0.9392, 0.2069, 0.9392, 0.2069, 0.9479, 0.1379, 0.9392, 0.1379, 0.0, 0.2069, 0.0, 0.2069, 0.9392, 0.9574, 0.1805, 0.9739, 0.1805, 0.9739, 0.2167, 0.9574, 0.2167, 0.06896, 0.004114, 0.06896, 0.9777, 0.03448, 0.9818, 0.03448, 0.0, 0.06896, 0.9777, 0.06896, 0.9957, 0.03448, 1.0, 0.03448, 0.9818, 0.9919, 0.1083, 0.9574, 0.1083, 0.9644, 0.09027, 0.9991, 0.09027, 0.2758, 0.8889, 0.2758, 0.02187, 0.3103, 0.01821, 0.3103, 0.8925, 0.4827, 0.0, 0.4827, 0.00867, 0.4138, 0.00867, 0.4138, 0.0, 0.4827, 0.00867, 0.4827, 0.8413, 0.4138, 0.8413, 0.4138, 0.00867, 0.4827, 0.8413, 0.4827, 0.8498, 0.4138, 0.8498, 0.4138, 0.8413, 0.9747, 0.1805, 0.9574, 0.1805, 0.9574, 0.1444, 0.9747, 0.1444, 0.5517, 0.0, 0.5517, 0.8327, 0.4827, 0.8327, 0.4827, 0.0, 0.5517, 0.8327, 0.5517, 0.8413, 0.4827, 0.8413, 0.4827, 0.8327, 0.3448, 0.8885, 0.3448, 0.02151, 0.3793, 0.01784, 0.3793, 0.8922, 0.03448, 0.9818, 0.03448, 1.0, 0.0, 0.9957, 4.111e-08, 0.9777, 0.03448, 0.0, 0.03448, 0.9818, 4.111e-08, 0.9777, 1.644e-07, 0.004114, 0.9993, 0.05416, 0.9652, 0.05416, 0.9574, 0.03611, 0.9912, 0.03611, 0.3103, 0.01821, 0.3103, 0.0, 0.3448, 0.003813, 0.3448, 0.02187, 0.3103, 0.8925, 0.3103, 0.01821, 0.3448, 0.02187, 0.3448, 0.8889, 0.9985, 0.1264, 0.9644, 0.1264, 0.9574, 0.1083, 0.9912, 0.1083, 0.1034, 0.9818, 0.1034, 0.9996, 0.06896, 0.9954, 0.06896, 0.9777, 0.1034, 0.0, 0.1034, 0.9818, 0.06896, 0.9777, 0.06896, 0.004111, 0.9574, 0.01805, 0.9921, 0.01805, 1.0, 0.03611, 0.9655, 0.03611, 0.3793, 0.01784, 0.3793, 0.0, 0.4138, 0.003813, 0.4138, 0.02151, 0.3793, 0.8922, 0.3793, 0.01784, 0.4138, 0.02151, 0.4138, 0.8885, 0.9991, 0.09027, 0.9644, 0.09027, 0.9574, 0.07222, 0.9919, 0.07222])
me_untitled_005.materials.append(mat_paintedmetal_colorable)
me_untitled_005.use_remesh_preserve_volume = False
me_untitled_005.use_remesh_preserve_attributes = False
me_untitled_005.use_mirror_vertex_groups = False
me_untitled_005.update()
me_untitled_005.normals_split_custom_set([tuple(v) for v in zip(*[iter([0.4472, 8.687e-07, 0.8944, 0.4472, 1.048e-06, 0.8944, 0.4472, 6.067e-07, 0.8944, 0.4472, 5.051e-07, 0.8944, 0.4472, 0.0, 0.8944, 0.4472, 2.362e-07, 0.8944, 0.4472, 2.193e-07, 0.8944, 0.4472, 0.0, 0.8944, 0.4472, 2.362e-07, 0.8944, 0.4472, 8.687e-07, 0.8944, 0.4472, 5.051e-07, 0.8944, 0.4472, 5.994e-07, 0.8944, 0.4472, 5.994e-07, 0.8944, 0.4472, 2.193e-07, 0.8944, 0.4472, 9.34e-08, 0.8944, 0.4472, 5.961e-07, 0.8944, 0.4472, 1.027e-06, 0.8944, 0.4472, 3.865e-07, 0.8944, 0.4472, -1.983e-07, 0.8944, 0.4472, -5.667e-07, 0.8944, 0.4472, -5.667e-07, 0.8944, 0.4472, 9.34e-08, 0.8944, 0.4472, 3.865e-07, 0.8944, 0.4472, -2.268e-07, 0.8944, 0.4472, 0.0, 0.8944, 0.4472, -1.983e-07, 0.8944, 0.4472, -2.268e-07, 0.8944, 0.4472, 0.0, 0.8944, 0.4472, 5.051e-07, 0.8944, 0.4472, 6.067e-07, 0.8944, 0.4472, 5.961e-07, 0.8944, 0.4472, 9.34e-08, 0.8944, 0.4472, -5.544e-08, 0.8944, 0.4472, -5.544e-08, 0.8944, 0.4472, 0.0, 0.8944, 0.4472, 2.193e-07, 0.8944, 0.4472, 0.0, 0.8944, 0.4472, 0.0, 0.8944, 0.4472, -1.983e-07, 0.8944, 0.4472, 0.0, 0.8944, -0.4472, -1.941e-06, -0.8944, -0.4472, -1.472e-06, -0.8944, -0.4472, -6.416e-07, -0.8944, -0.4472, -1.048e-06, -0.8944, -0.4472, -2.805e-06, -0.8944, -0.4472, -1.646e-06, -0.8944, -0.4472, -2.011e-06, -0.8944, -0.4472, -2.992e-06, -0.8944, -0.4472, -2.992e-06, -0.8944, -0.4472, -2.011e-06, -0.8944, -0.4472, -3.279e-06, -0.8944, -0.4472, -3.279e-06, -0.8944, -0.4472, -1.472e-06, -0.8944, -0.4472, -1.941e-06, -0.8944, -0.4472, 9.947e-07, -0.8944, -0.4472, 1.555e-06, -0.8944, -0.4472, 1.541e-06, -0.8944, -0.4472, 9.146e-07, -0.8944, -0.4472, 7.269e-07, -0.8944, -0.4472, 9.325e-07, -0.8944, -0.4472, 1.555e-06, -0.8944, -0.4472, 9.947e-07, -0.8944, -0.4472, 1.576e-06, -0.8944, -0.4472, 1.576e-06, -0.8944, -0.4472, 3.299e-07, -0.8944, -0.4472, 5.034e-07, -0.8944, -0.4472, 9.325e-07, -0.8944, -0.4472, 7.269e-07, -0.8944, -0.4472, -1.472e-06, -0.8944, -0.4472, -3.168e-08, -0.8944, -0.4472, -3.168e-08, -0.8944, -0.4472, 9.947e-07, -0.8944, -0.4472, 9.146e-07, -0.8944, -0.4472, -6.416e-07, -0.8944, -0.4472, -1.646e-06, -0.8944, -0.4472, 3.299e-07, -0.8944, -0.4472, 7.269e-07, -0.8944, -0.4472, 6.983e-08, -0.8944, -0.4472, 6.983e-08, -0.8944, -0.4472, -2.011e-06, -0.8944, 9.38e-06, -1.0, -3.01e-06, 2.589e-06, -1.0, 3.744e-07, 4.817e-08, -1.0, 1.077e-07, 1.03e-07, -1.0, 2.133e-07, 0.8944, 6.044e-06, -0.4472, 0.8944, -1.102e-05, -0.4472, 0.8944, 0.0, -0.4472, 0.8944, 0.0, -0.4472, -3.301e-06, -1.0, 1.729e-06, -8.367e-06, -1.0, 5.141e-06, 1.26e-07, -1.0, -3.781e-07, 1.587e-07, -1.0, -7.934e-07, -0.8944, 1.102e-05, 0.4472, -0.8944, 5.487e-06, 0.4472, -0.8944, 0.0, 0.4472, -0.8944, 0.0, 0.4472, -8.367e-06, -1.0, 5.141e-06, 9.38e-06, -1.0, -3.01e-06, 1.03e-07, -1.0, 2.133e-07, 1.26e-07, -1.0, -3.781e-07, -0.6327, 0.7068, 0.3164, -0.6328, 0.7067, 0.3164, -0.6328, 0.7067, 0.3164, -0.6327, 0.7068, 0.3164, 0.0, 1.0, 0.0, 0.0, 1.0, 0.0, 0.0, 1.0, 0.0, 0.0, 1.0, 0.0, 0.6123, 0.7289, -0.3062, 0.6123, 0.729, -0.3061, 0.6123, 0.729, -0.3061, 0.6123, 0.7289, -0.3062, 0.8944, -1.102e-05, -0.4472, 0.8944, -5.465e-06, -0.4472, 0.8944, 0.0, -0.4472, 0.8944, 0.0, -0.4472, 4.15e-06, 1.0, -5.96e-07, 9.201e-06, 1.0, -2.965e-06, 8.968e-08, 1.0, -2.424e-07, 2.834e-08, 1.0, -7.027e-07, 0.6325, -0.7071, -0.3162, 0.6325, -0.7071, -0.3162, 0.6325, -0.7071, -0.3162, 0.6325, -0.7071, -0.3162, 1.64e-07, -1.0, 0.0, 1.64e-07, -1.0, 0.0, 1.64e-07, -1.0, 0.0, 1.64e-07, -1.0, 0.0, -0.6388, -0.6999, 0.3194, -0.6388, -0.6999, 0.3194, -0.6388, -0.6999, 0.3194, -0.6388, -0.6999, 0.3194, 9.201e-06, 1.0, -2.965e-06, 9e-06, 1.0, -3.412e-06, 1.866e-07, 1.0, -2.594e-07, 8.968e-08, 1.0, -2.424e-07, 9e-06, 1.0, -3.412e-06, -1.527e-06, 1.0, 1.162e-06, 2.635e-07, 1.0, -5.894e-07, 1.866e-07, 1.0, -2.594e-07, -0.8944, -6.072e-06, 0.4472, -0.8944, 1.102e-05, 0.4472, -0.8944, 0.0, 0.4472, -0.8944, 0.0, 0.4472, 0.8944, -1.102e-05, -0.4472, 0.8944, -1.102e-05, -0.4472, 0.8944, 0.0, -0.4472, 0.8944, 0.0, -0.4472, -0.6388, -0.6999, 0.3194, -0.6388, -0.6999, 0.3194, -0.6388, -0.6999, 0.3194, -0.6388, -0.6999, 0.3194, -0.8944, 0.0, 0.4472, -0.8944, 0.0, 0.4472, -0.8944, 0.0, 0.4472, -0.8944, 0.0, 0.4472, -0.6327, 0.7068, 0.3164, -0.6327, 0.7068, 0.3164, -0.6327, 0.7068, 0.3164, -0.6327, 0.7068, 0.3164, 0.6123, 0.729, -0.3061, 0.6122, 0.729, -0.3061, 0.6122, 0.729, -0.3061, 0.6123, 0.729, -0.3061, 0.8944, 0.0, -0.4472, 0.8944, 0.0, -0.4472, 0.8944, 0.0, -0.4472, 0.8944, 0.0, -0.4472, 0.6325, -0.7071, -0.3162, 0.6325, -0.7071, -0.3162, 0.6325, -0.7071, -0.3162, 0.6325, -0.7071, -0.3162, -0.8944, 1.102e-05, 0.4472, -0.8944, 1.102e-05, 0.4472, -0.8944, 0.0, 0.4472, -0.8944, 0.0, 0.4472, 1.866e-07, 1.0, -2.594e-07, 2.635e-07, 1.0, -5.894e-07, -4.016e-06, 1.0, 6.706e-07, -9.201e-06, 1.0, 3.099e-06, 8.968e-08, 1.0, -2.424e-07, 1.866e-07, 1.0, -2.594e-07, -9.201e-06, 1.0, 3.099e-06, -9.291e-06, 1.0, 2.593e-06, 2.834e-08, 1.0, -7.027e-07, 8.968e-08, 1.0, -2.424e-07, -9.291e-06, 1.0, 2.593e-06, 2.217e-06, 1.0, -3.534e-06, 0.8944, 0.0, -0.4472, 0.8944, 0.0, -0.4472, 0.8944, -6.072e-06, -0.4472, 0.8944, 1.102e-05, -0.4472, 0.8944, 0.0, -0.4472, 0.8944, 0.0, -0.4472, 0.8944, 1.102e-05, -0.4472, 0.8944, 1.102e-05, -0.4472, 0.8944, 0.0, -0.4472, 0.8944, 0.0, -0.4472, 0.8944, 1.102e-05, -0.4472, 0.8944, 5.491e-06, -0.4472, 1.03e-07, -1.0, 2.133e-07, 4.817e-08, -1.0, 1.077e-07, 3.792e-06, -1.0, -2.965e-06, -9.105e-06, -1.0, 3.144e-06, 1.26e-07, -1.0, -3.781e-07, 1.03e-07, -1.0, 2.133e-07, -9.105e-06, -1.0, 3.144e-06, 8.114e-06, -1.0, -5.633e-06, 1.587e-07, -1.0, -7.934e-07, 1.26e-07, -1.0, -3.781e-07, 8.114e-06, -1.0, -5.633e-06, -2.455e-06, -1.0, -2.403e-07, -0.8944, 0.0, 0.4472, -0.8944, 0.0, 0.4472, -0.8944, 6.099e-06, 0.4472, -0.8944, -1.102e-05, 0.4472, -0.8944, 0.0, 0.4472, -0.8944, 0.0, 0.4472, -0.8944, -1.102e-05, 0.4472, -0.8944, -1.102e-05, 0.4472, -0.8944, 0.0, 0.4472, -0.8944, 0.0, 0.4472, -0.8944, -1.102e-05, 0.4472, -0.8944, -5.543e-06, 0.4472])] * 3)])
me_untitled_004 = bpy.data.meshes.new('Untitled.004')
me_untitled_004.from_pydata([(-1.229, -1.227, 0.6115), (1.226, -1.227, -0.616), (-1.229, 1.227, 0.6115), (1.226, 1.227, -0.616), (-1.13, 1.227, 0.5621), (-1.13, -1.227, 0.5621), (1.132, 1.227, -0.5688), (1.132, -1.227, -0.5688), (1.226, 1.116, -0.616), (1.129, 1.115, -0.5671), (-1.129, 1.115, 0.5615), (-1.229, 1.116, 0.6115), (1.226, -1.121, -0.616), (1.131, -1.118, -0.5682), (-1.126, -1.118, 0.5604), (-1.229, -1.121, 0.6115), (-1.079, -1.17, 0.5369), (-1.173, -1.065, 0.5839), (1.086, -1.17, -0.5457), (1.176, -1.065, -0.5906), (1.176, 1.065, -0.5906), (1.082, 1.165, -0.5436), (-1.084, 1.165, 0.539), (-1.173, 1.065, 0.5839), (1.134, -1.227, -0.5643), (1.229, -1.227, -0.6115), (1.229, -1.121, -0.6115), (1.133, -1.118, -0.5637), (-1.226, -1.227, 0.616), (-1.128, -1.227, 0.5666), (-1.124, -1.118, 0.5649), (-1.226, -1.121, 0.616), (1.088, -1.17, -0.5413), (-1.077, -1.17, 0.5414), (1.229, 1.116, -0.6115), (1.131, 1.115, -0.5627), (1.229, 1.227, -0.6115), (1.134, 1.227, -0.5643), (-1.081, 1.165, 0.5435), (-1.126, 1.115, 0.566), (1.084, 1.165, -0.5391), (-1.128, 1.227, 0.5666), (-1.226, 1.116, 0.616), (-1.226, 1.227, 0.616), (1.178, 1.065, -0.5862), (1.178, -1.065, -0.5862), (-1.171, -1.065, 0.5884), (-1.171, 1.065, 0.5884)], [], [(24, 25, 26, 27), (28, 29, 30, 31), (29, 24, 27, 32, 33, 30), (35, 34, 36, 37), (39, 38, 40, 35, 37, 41), (42, 39, 41, 43), (27, 26, 34, 35, 44, 45), (31, 30, 46, 47, 39, 42), (7, 13, 12, 1), (0, 15, 14, 5), (5, 14, 16, 18, 13, 7), (9, 6, 3, 8), (10, 4, 6, 9, 21, 22), (11, 2, 4, 10), (13, 19, 20, 9, 8, 12), (15, 11, 10, 23, 17, 14), (7, 1, 25, 24), (1, 12, 26, 25), (0, 5, 29, 28), (15, 0, 28, 31), (5, 7, 24, 29), (13, 18, 32, 27), (18, 16, 33, 32), (16, 14, 30, 33), (8, 3, 36, 34), (3, 6, 37, 36), (10, 22, 38, 39), (22, 21, 40, 38), (21, 9, 35, 40), (6, 4, 41, 37), (4, 2, 43, 41), (2, 11, 42, 43), (12, 8, 34, 26), (9, 20, 44, 35), (20, 19, 45, 44), (19, 13, 27, 45), (14, 17, 46, 30), (17, 23, 47, 46), (23, 10, 39, 47), (11, 15, 31, 42)])
me_untitled_004.polygons.foreach_set('use_smooth', [True] * 40)
_k = set([(0, 5), (0, 15), (0, 28), (1, 7), (1, 12), (1, 25), (2, 4), (2, 11), (2, 43), (3, 6), (3, 8), (3, 36), (4, 6), (5, 7), (8, 12), (9, 20), (9, 21), (10, 22), (10, 23), (11, 15), (13, 18), (13, 19), (14, 16), (14, 17), (16, 18), (16, 33), (17, 23), (17, 46), (18, 32), (19, 20), (19, 45), (20, 44), (21, 22), (21, 40), (22, 38), (23, 47), (24, 25), (24, 29), (25, 26), (26, 34), (27, 32), (27, 45), (28, 29), (28, 31), (30, 33), (30, 46), (31, 42), (32, 33), (34, 36), (35, 40), (35, 44), (36, 37), (37, 41), (38, 39), (38, 40), (39, 47), (41, 43), (42, 43), (44, 45), (46, 47)])
me_untitled_004.attributes.new('sharp_edge', 'BOOLEAN', 'EDGE').data.foreach_set('value', [ (min(e.vertices), max(e.vertices)) in _k for e in me_untitled_004.edges])
_uv = me_untitled_004.uv_layers.new(name='map1')
_uv.uv.foreach_set('vector', [0.4975, 0.5378, 0.4975, 0.5593, 0.4761, 0.5593, 0.4753, 0.5376, 0.4975, 0.0, 0.4975, 0.02251, 0.4753, 0.02328, 0.4761, 0.0, 0.4975, 0.02251, 0.4975, 0.5378, 0.4753, 0.5376, 0.486, 0.5273, 0.486, 0.03399, 0.4753, 0.02328, 0.02267, 0.5371, 0.02239, 0.5593, 2.175e-07, 0.5593, 2.175e-07, 0.5378, 0.02267, 0.02279, 0.01249, 0.03303, 0.01249, 0.5264, 0.02267, 0.5371, 2.175e-07, 0.5378, 4.834e-08, 0.02251, 0.02239, 1.7e-07, 0.02267, 0.02279, 4.834e-08, 0.02251, 0.0, 1.7e-07, 0.4753, 0.5376, 0.4761, 0.5593, 0.02239, 0.5593, 0.02267, 0.5371, 0.03284, 0.5478, 0.4647, 0.5478, 0.4761, 0.0, 0.4753, 0.02328, 0.4647, 0.01256, 0.03284, 0.01256, 0.02267, 0.02279, 0.02239, 1.7e-07, 0.4975, 0.5378, 0.5196, 0.5376, 0.5188, 0.5593, 0.4975, 0.5593, 0.4975, 2.429e-08, 0.5188, 4.859e-08, 0.5196, 0.02328, 0.4975, 0.02251, 0.4975, 0.02251, 0.5196, 0.02328, 0.5089, 0.03399, 0.5089, 0.5273, 0.5196, 0.5376, 0.4975, 0.5378, 0.9723, 0.5371, 0.9949, 0.5378, 0.9949, 0.5593, 0.9725, 0.5593, 0.9723, 0.02279, 0.9949, 0.02251, 0.9949, 0.5378, 0.9723, 0.5371, 0.9824, 0.5264, 0.9824, 0.03303, 0.9725, 0.0, 0.9949, 0.0, 0.9949, 0.02251, 0.9723, 0.02279, 0.5196, 0.5376, 0.5303, 0.5478, 0.9621, 0.5478, 0.9723, 0.5371, 0.9725, 0.5593, 0.5188, 0.5593, 0.5188, 4.859e-08, 0.9725, 0.0, 0.9723, 0.02279, 0.9621, 0.01256, 0.5303, 0.01256, 0.5196, 0.02328, 0.997, 0.5378, 0.997, 0.5593, 0.9959, 0.5593, 0.9959, 0.5378, 0.999, 1.0, 0.999, 0.9785, 1.0, 0.9785, 1.0, 1.0, 0.997, 0.0, 0.997, 0.02251, 0.9959, 0.02251, 0.9959, 0.0, 1.0, 0.4785, 1.0, 0.5, 0.999, 0.5, 0.999, 0.4785, 0.997, 0.02251, 0.997, 0.5378, 0.9959, 0.5378, 0.9959, 0.02251, 0.997, 0.5459, 0.997, 0.5352, 0.998, 0.5352, 0.998, 0.5459, 0.998, 0.5148, 0.998, 0.02143, 0.999, 0.02143, 0.999, 0.5148, 0.998, 0.02143, 0.998, 0.01071, 0.999, 0.01071, 0.999, 0.02143, 0.999, 0.5225, 0.999, 0.5, 1.0, 0.5, 1.0, 0.5225, 0.9959, 0.0, 0.9959, 0.0215, 0.9949, 0.0215, 0.9949, 2.429e-08, 0.997, 0.525, 0.997, 0.5148, 0.998, 0.5148, 0.998, 0.525, 0.997, 0.5148, 0.997, 0.02143, 0.998, 0.02143, 0.998, 0.5148, 0.997, 0.02143, 0.997, 0.01071, 0.998, 0.01071, 0.998, 0.02143, 0.9959, 0.0215, 0.9959, 0.5368, 0.9949, 0.5368, 0.9949, 0.0215, 0.9959, 0.5368, 0.9959, 0.5593, 0.9949, 0.5593, 0.9949, 0.5368, 1.0, 0.0, 1.0, 0.0225, 0.999, 0.0225, 0.999, 0.0, 0.999, 0.9785, 0.999, 0.5225, 1.0, 0.5225, 1.0, 0.9785, 0.997, 0.01071, 0.997, 4.859e-08, 0.998, 0.0, 0.998, 0.01071, 0.997, 0.9907, 0.997, 0.5566, 0.998, 0.5566, 0.998, 0.9907, 0.997, 0.5566, 0.997, 0.5459, 0.998, 0.5459, 0.998, 0.5566, 0.998, 0.01071, 0.998, 0.0, 0.999, 0.0, 0.999, 0.01071, 0.001014, 0.5593, 0.001014, 0.9934, 0.0, 0.9934, 1.426e-08, 0.5593, 0.997, 0.5352, 0.997, 0.525, 0.998, 0.525, 0.998, 0.5352, 1.0, 0.0225, 1.0, 0.4785, 0.999, 0.4785, 0.999, 0.0225])
me_untitled_004.materials.append(mat_material)
me_untitled_004.use_remesh_preserve_volume = False
me_untitled_004.use_remesh_preserve_attributes = False
me_untitled_004.use_mirror_vertex_groups = False
me_untitled_004.update()
me_untitled_004.normals_split_custom_set([tuple(v) for v in zip(*[iter([0.4472, 1.964e-07, 0.8944, 0.4472, 3.269e-07, 0.8944, 0.4472, 1.741e-07, 0.8944, 0.4472, 1.781e-07, 0.8944, 0.4472, 0.0, 0.8944, 0.4472, 3.121e-08, 0.8944, 0.4472, 2.858e-09, 0.8944, 0.4472, -2.595e-08, 0.8944, 0.4472, 3.121e-08, 0.8944, 0.4472, 1.964e-07, 0.8944, 0.4472, 1.781e-07, 0.8944, 0.4472, 6.382e-08, 0.8944, 0.4472, 6.382e-08, 0.8944, 0.4472, 2.858e-09, 0.8944, 0.4472, -3.054e-08, 0.8944, 0.4472, -1.503e-07, 0.8944, 0.4472, -3.123e-07, 0.8944, 0.4472, 5.492e-08, 0.8944, 0.4472, 9.785e-08, 0.8944, 0.4472, 4.381e-07, 0.8944, 0.4472, 4.381e-07, 0.8944, 0.4472, -3.054e-08, 0.8944, 0.4472, 5.492e-08, 0.8944, 0.4472, 2.173e-07, 0.8944, 0.4472, -2.629e-08, 0.8944, 0.4472, 9.785e-08, 0.8944, 0.4472, 2.173e-07, 0.8944, 0.4472, 0.0, 0.8944, 0.4472, 1.781e-07, 0.8944, 0.4472, 1.741e-07, 0.8944, 0.4472, -1.503e-07, 0.8944, 0.4472, -3.054e-08, 0.8944, 0.4472, 1.439e-08, 0.8944, 0.4472, 1.439e-08, 0.8944, 0.4472, -2.595e-08, 0.8944, 0.4472, 2.858e-09, 0.8944, 0.4472, -5.3e-08, 0.8944, 0.4472, -5.3e-08, 0.8944, 0.4472, 9.785e-08, 0.8944, 0.4472, -2.629e-08, 0.8944, -0.4472, -8.627e-07, -0.8944, -0.4472, -4.981e-07, -0.8944, -0.4472, -1.53e-07, -0.8944, -0.4472, -3.269e-07, -0.8944, -0.4472, -8.885e-07, -0.8944, -0.4472, -4.341e-07, -0.8944, -0.4472, -7.822e-07, -0.8944, -0.4472, -1.142e-06, -0.8944, -0.4472, -1.142e-06, -0.8944, -0.4472, -7.822e-07, -0.8944, -0.4472, -1.407e-06, -0.8944, -0.4472, -1.407e-06, -0.8944, -0.4472, -4.981e-07, -0.8944, -0.4472, -8.627e-07, -0.8944, -0.4472, -3.586e-08, -0.8944, -0.4472, 3.873e-08, -0.8944, -0.4472, -3.123e-07, -0.8944, -0.4472, -1.431e-07, -0.8944, -0.4472, 3.658e-07, -0.8944, -0.4472, 4.598e-07, -0.8944, -0.4472, 3.873e-08, -0.8944, -0.4472, -3.586e-08, -0.8944, -0.4472, 4.051e-07, -0.8944, -0.4472, 4.051e-07, -0.8944, -0.4472, 2.786e-07, -0.8944, -0.4472, 5.137e-07, -0.8944, -0.4472, 4.598e-07, -0.8944, -0.4472, 3.658e-07, -0.8944, -0.4472, -4.981e-07, -0.8944, -0.4472, 2.878e-08, -0.8944, -0.4472, 2.878e-08, -0.8944, -0.4472, -3.586e-08, -0.8944, -0.4472, -1.431e-07, -0.8944, -0.4472, -1.53e-07, -0.8944, -0.4472, -4.341e-07, -0.8944, -0.4472, 2.786e-07, -0.8944, -0.4472, 3.658e-07, -0.8944, -0.4472, 3.975e-08, -0.8944, -0.4472, 3.975e-08, -0.8944, -0.4472, -7.822e-07, -0.8944, 0.0, -1.0, 9.426e-06, 0.0, -1.0, 0.0, 0.0, -1.0, 0.0, 0.0, -1.0, 9.426e-06, 0.8944, 0.0, -0.4472, 0.8944, 0.0, -0.4472, 0.8944, 0.0, -0.4472, 0.8944, 0.0, -0.4472, 0.0, -1.0, 0.0, 0.0, -1.0, 9.426e-06, 0.0, -1.0, 9.426e-06, 0.0, -1.0, 0.0, -0.8944, 0.0, 0.4472, -0.8944, 0.0, 0.4472, -0.8944, 0.0, 0.4472, -0.8944, 0.0, 0.4472, 0.0, -1.0, 9.426e-06, 0.0, -1.0, 9.426e-06, 0.0, -1.0, 9.426e-06, 0.0, -1.0, 9.426e-06, -0.6467, 0.6908, 0.3233, -0.6467, 0.6908, 0.3233, -0.6467, 0.6908, 0.3233, -0.6467, 0.6908, 0.3233, 0.0, 1.0, -1.969e-05, 0.0, 1.0, -1.969e-05, 0.0, 1.0, -1.969e-05, 0.0, 1.0, -1.969e-05, 0.6323, 0.7073, -0.3162, 0.6323, 0.7073, -0.3161, 0.6323, 0.7073, -0.3161, 0.6323, 0.7073, -0.3162, 0.8944, 0.0, -0.4472, 0.8944, 0.0, -0.4472, 0.8944, 0.0, -0.4472, 0.8944, 0.0, -0.4472, 0.0, 1.0, 0.0, 0.0, 1.0, 9.426e-06, 0.0, 1.0, 9.426e-06, 0.0, 1.0, 0.0, 0.6323, -0.7073, -0.3161, 0.6323, -0.7073, -0.3161, 0.6323, -0.7073, -0.3161, 0.6323, -0.7073, -0.3161, 0.0, -1.0, 0.0, 0.0, -1.0, 0.0, 0.0, -1.0, 0.0, 0.0, -1.0, 0.0, -0.6175, -0.7234, 0.3088, -0.6175, -0.7234, 0.3088, -0.6175, -0.7234, 0.3088, -0.6175, -0.7234, 0.3088, 0.0, 1.0, 9.426e-06, 0.0, 1.0, 9.426e-06, 0.0, 1.0, 9.426e-06, 0.0, 1.0, 9.426e-06, 0.0, 1.0, 9.426e-06, 0.0, 1.0, 0.0, 0.0, 1.0, 0.0, 0.0, 1.0, 9.426e-06, -0.8944, 0.0, 0.4472, -0.8944, 0.0, 0.4472, -0.8944, 0.0, 0.4472, -0.8944, 0.0, 0.4472, 0.8944, 0.0, -0.4472, 0.8944, 0.0, -0.4472, 0.8944, 0.0, -0.4472, 0.8944, 0.0, -0.4472, -0.6175, -0.7234, 0.3088, -0.6176, -0.7234, 0.3088, -0.6176, -0.7234, 0.3088, -0.6175, -0.7234, 0.3088, -0.8944, 0.0, 0.4472, -0.8944, 0.0, 0.4472, -0.8944, 0.0, 0.4472, -0.8944, 0.0, 0.4472, -0.6467, 0.6908, 0.3233, -0.6467, 0.6908, 0.3233, -0.6467, 0.6908, 0.3233, -0.6467, 0.6908, 0.3233, 0.6323, 0.7073, -0.3161, 0.6323, 0.7073, -0.3161, 0.6323, 0.7073, -0.3161, 0.6323, 0.7073, -0.3161, 0.8944, -3.539e-09, -0.4472, 0.8944, -3.539e-09, -0.4472, 0.8944, -3.539e-09, -0.4472, 0.8944, -3.539e-09, -0.4472, 0.6323, -0.7073, -0.3161, 0.6323, -0.7073, -0.3161, 0.6323, -0.7073, -0.3161, 0.6323, -0.7073, -0.3161, -0.8944, 0.0, 0.4472, -0.8944, 0.0, 0.4472, -0.8944, 0.0, 0.4472, -0.8944, 0.0, 0.4472])] * 3)])
me_cube = bpy.data.meshes.new('Cube')
me_cube.from_pydata([(-1.228, -0.04472, -1.25), (-1.228, -0.04472, 1.25), (-1.272, 0.04472, -1.25), (-1.272, 0.04472, 1.25), (1.272, 1.205, -1.25), (1.272, 1.205, 1.25), (1.228, 1.295, -1.25), (1.228, 1.295, 1.25)], [], [(0, 1, 3, 2), (2, 3, 7, 6), (6, 7, 5, 4), (4, 5, 1, 0), (2, 6, 4, 0), (7, 3, 1, 5)])
me_cube.use_remesh_preserve_volume = False
me_cube.use_remesh_preserve_attributes = False
me_cube.use_mirror_vertex_groups = False
me_cube.update()
me_mountpoint_002 = bpy.data.meshes.new('MountPoint.002')
me_mountpoint_002.from_pydata([(1.25, 1.25, -1.25), (0.0, 1.25, -1.25), (0.0, 1.25, 1.25), (1.25, 1.25, 1.25), (1.25, 0.625, -1.25), (1.25, 1.25, -1.25), (1.25, 1.25, 1.25), (1.25, 0.625, 1.25), (-1.25, 0.625, -1.25), (-1.25, 0.0, -1.25), (-1.25, 0.0, 1.25), (-1.25, 0.625, 1.25), (-1.25, 1.25, -1.25), (1.25, 1.25, -1.25), (1.25, 0.0, -1.25), (-1.25, 0.0, -1.25), (-1.25, 0.0, 1.25), (1.25, 0.0, 1.25), (1.25, 1.25, 1.25), (-1.25, 1.25, 1.25)], [], [(0, 1, 2, 3), (4, 5, 6, 7), (8, 9, 10, 11), (12, 13, 14, 15), (16, 17, 18, 19)])
me_mountpoint_002.materials.append(mat_mountpoint)
me_mountpoint_002.use_remesh_preserve_volume = False
me_mountpoint_002.use_remesh_preserve_attributes = False
me_mountpoint_002.use_mirror_vertex_groups = False
me_mountpoint_002.update()
me_untitled_006 = bpy.data.meshes.new('Untitled.006')
me_untitled_006.from_pydata([(-1.208, -1.155, 0.5769), (-1.168, -1.2, 0.5571), (-1.169, -1.177, 0.6056), (1.199, 1.176, -0.5784), (1.16, 1.198, -0.6071), (1.2, 1.154, -0.6269), (1.16, -1.2, -0.6071), (1.2, -1.155, -0.6269), (1.199, -1.177, -0.5784), (-1.17, 1.176, 0.6061), (-1.209, 1.154, 0.5774), (-1.169, 1.198, 0.5576), (-1.272, -1.25, 0.5803), (1.228, -1.25, -0.6697), (-1.272, 1.25, 0.5803), (1.228, 1.25, -0.6697), (-1.228, 1.25, 0.5579), (-1.228, -1.25, 0.5579), (1.184, 1.25, -0.6478), (1.184, -1.25, -0.6478), (1.228, 1.2, -0.6697), (1.163, 1.176, -0.6373), (-1.206, 1.176, 0.5472), (-1.272, 1.2, 0.5803), (1.228, -1.201, -0.6697), (1.163, -1.177, -0.6373), (-1.205, -1.177, 0.5467), (-1.272, -1.201, 0.5803), (-1.185, 1.2, 0.5364), (-1.228, 1.152, 0.5579), (1.142, 1.2, -0.6268), (1.184, 1.152, -0.6478), (-1.228, -1.154, 0.5579), (-1.183, -1.201, 0.5355), (1.142, -1.201, -0.6268), (1.184, -1.154, -0.6478), (1.229, -1.25, -0.5584), (1.272, -1.25, -0.5803), (1.272, -1.201, -0.5803), (1.208, -1.177, -0.5479), (-1.228, -1.25, 0.6697), (-1.183, -1.25, 0.6474), (-1.161, -1.177, 0.6362), (-1.228, -1.201, 0.6697), (1.186, -1.201, -0.5373), (-1.138, -1.201, 0.6249), (1.272, 1.2, -0.5803), (1.207, 1.176, -0.5478), (1.272, 1.25, -0.5803), (1.229, 1.25, -0.5584), (-1.14, 1.2, 0.6259), (-1.161, 1.176, 0.6366), (1.186, 1.2, -0.5373), (-1.183, 1.25, 0.6474), (-1.228, 1.2, 0.6697), (-1.228, 1.25, 0.6697), (1.229, 1.152, -0.5584), (1.229, -1.154, -0.5584), (-1.183, -1.154, 0.6474), (-1.183, 1.152, 0.6474), (-1.261, 1.261, 0.6303), (-1.215, 1.261, 0.6077), (1.216, 1.261, -0.6082), (1.261, 1.261, -0.6303), (1.261, 1.21, -0.6303), (1.261, -1.211, -0.6303), (1.261, -1.261, -0.6303), (1.216, -1.261, -0.6082), (-1.215, -1.261, 0.6077), (-1.261, -1.261, 0.6303), (-1.261, -1.211, 0.6303), (-1.261, 1.21, 0.6303)], [], [(0, 1, 2), (3, 5, 4), (4, 5, 1, 0), (1, 5, 3, 2), (4, 0, 2, 3), (6, 7, 8), (9, 11, 10), (10, 11, 7, 6), (7, 11, 9, 8), (10, 6, 8, 9), (36, 37, 38, 39), (40, 41, 42, 43), (41, 36, 39, 44, 45, 42), (47, 46, 48, 49), (51, 50, 52, 47, 49, 53), (54, 51, 53, 55), (39, 38, 46, 47, 56, 57), (43, 42, 58, 59, 51, 54), (19, 25, 24, 13), (12, 27, 26, 17), (17, 26, 33, 34, 25, 19), (21, 18, 15, 20), (22, 16, 18, 21, 30, 28), (23, 14, 16, 22), (25, 35, 31, 21, 20, 24), (27, 23, 22, 29, 32, 26), (19, 13, 66, 67), (13, 24, 65, 66), (12, 17, 68, 69), (27, 12, 69, 70), (17, 19, 67, 68), (25, 34, 44, 39), (34, 33, 45, 44), (33, 26, 42, 45), (20, 15, 63, 64), (15, 18, 62, 63), (22, 28, 50, 51), (28, 30, 52, 50), (30, 21, 47, 52), (18, 16, 61, 62), (16, 14, 60, 61), (14, 23, 71, 60), (24, 20, 64, 65), (21, 31, 56, 47), (31, 35, 57, 56), (35, 25, 39, 57), (26, 32, 58, 42), (32, 29, 59, 58), (29, 22, 51, 59), (23, 27, 70, 71), (61, 60, 55, 53), (62, 61, 53, 49), (63, 62, 49, 48), (64, 63, 48, 46), (65, 64, 46, 38), (66, 65, 38, 37), (67, 66, 37, 36), (68, 67, 36, 41), (69, 68, 41, 40), (70, 69, 40, 43), (71, 70, 43, 54), (60, 71, 54, 55)])
me_untitled_006.polygons.foreach_set('use_smooth', [True] * 62)
_k = set([(0, 1), (0, 2), (0, 4), (1, 2), (1, 5), (2, 3), (3, 4), (3, 5), (4, 5), (6, 7), (6, 8), (6, 10), (7, 8), (7, 11), (8, 9), (9, 10), (9, 11), (10, 11), (12, 17), (12, 27), (12, 69), (13, 19), (13, 24), (13, 66), (14, 16), (14, 23), (14, 60), (15, 18), (15, 20), (15, 63), (16, 18), (17, 19), (20, 24), (21, 30), (21, 31), (22, 28), (22, 29), (23, 27), (25, 34), (25, 35), (26, 32), (26, 33), (28, 30), (28, 50), (29, 32), (29, 59), (30, 52), (31, 35), (31, 56), (32, 58), (33, 34), (33, 45), (34, 44), (35, 57), (36, 37), (36, 41), (37, 38), (37, 66), (38, 46), (39, 44), (39, 57), (40, 41), (40, 43), (40, 69), (42, 45), (42, 58), (43, 54), (44, 45), (46, 48), (47, 52), (47, 56), (48, 49), (48, 63), (49, 53), (50, 51), (50, 52), (51, 59), (53, 55), (54, 55), (55, 60), (56, 57), (58, 59)])
me_untitled_006.attributes.new('sharp_edge', 'BOOLEAN', 'EDGE').data.foreach_set('value', [ (min(e.vertices), max(e.vertices)) in _k for e in me_untitled_006.edges])
_uv = me_untitled_006.uv_layers.new(name='map1')
_uv.uv.foreach_set('vector', [0.375, 0.0, 0.625, 0.0, 0.5, 0.25, 0.5, 0.5, 0.625, 0.75, 0.375, 0.75, 0.375, 0.75, 0.625, 0.75, 0.625, 1.0, 0.375, 1.0, 0.625, 0.0, 0.875, 0.0, 0.875, 0.25, 0.5, 0.25, 0.125, 0.0, 0.375, 0.0, 0.5, 0.25, 0.125, 0.25, 0.375, 0.0, 0.625, 0.0, 0.5, 0.25, 0.5, 0.5, 0.625, 0.75, 0.375, 0.75, 0.375, 0.75, 0.625, 0.75, 0.625, 1.0, 0.375, 1.0, 0.625, 0.0, 0.875, 0.0, 0.875, 0.25, 0.5, 0.25, 0.125, 0.0, 0.375, 0.0, 0.5, 0.25, 0.125, 0.25, 0.9804, 0.0, 1.0, 0.0, 1.0, 0.0196, 0.9804, 0.0196, 0.0, 0.0, 0.02, 0.0, 0.02, 0.0196, 0.0, 0.0196, 0.02, 0.0, 0.9804, 0.0, 0.9804, 0.0196, 0.9616, 0.0196, 0.04005, 0.0196, 0.02, 0.0196, 0.9804, 0.98, 1.0, 0.98, 1.0, 1.0, 0.9804, 1.0, 0.02, 0.98, 0.03921, 0.98, 0.9616, 0.98, 0.9804, 0.98, 0.9804, 1.0, 0.02, 1.0, 0.0, 0.98, 0.02, 0.98, 0.02, 1.0, 0.0, 1.0, 0.9804, 0.0196, 1.0, 0.0196, 1.0, 0.98, 0.9804, 0.98, 0.9804, 0.9608, 0.9804, 0.03842, 0.0, 0.0196, 0.02, 0.0196, 0.02, 0.03842, 0.02, 0.9608, 0.02, 0.98, 0.0, 0.98, 0.9804, 0.0, 0.9804, 0.0196, 1.0, 0.0196, 1.0, 0.0, 0.0, 0.0, 0.0, 0.0196, 0.02, 0.0196, 0.02, 0.0, 0.02, 0.0, 0.02, 0.0196, 0.04005, 0.0196, 0.9616, 0.0196, 0.9804, 0.0196, 0.9804, 0.0, 0.9804, 0.98, 0.9804, 1.0, 1.0, 1.0, 1.0, 0.98, 0.02, 0.98, 0.02, 1.0, 0.9804, 1.0, 0.9804, 0.98, 0.9616, 0.98, 0.03921, 0.98, 0.0, 0.98, 0.0, 1.0, 0.02, 1.0, 0.02, 0.98, 0.9804, 0.0196, 0.9804, 0.03842, 0.9804, 0.9608, 0.9804, 0.98, 1.0, 0.98, 1.0, 0.0196, 0.0, 0.0196, 0.0, 0.98, 0.02, 0.98, 0.02, 0.9608, 0.02, 0.03842, 0.02, 0.0196, 0.9804, 0.0, 1.0, 0.0, 1.0, 0.0, 0.9804, 0.0, 1.0, 0.0, 1.0, 0.0196, 1.0, 0.0196, 1.0, 0.0, 0.0, 0.0, 0.02, 0.0, 0.02, 0.0, 0.0, 0.0, 0.0, 0.0196, 0.0, 0.0, 0.0, 0.0, 0.0, 0.0196, 0.02, 0.0, 0.9804, 0.0, 0.9804, 0.0, 0.02, 0.0, 0.9804, 0.0196, 0.9616, 0.0196, 0.9616, 0.0196, 0.9804, 0.0196, 0.9616, 0.0196, 0.04005, 0.0196, 0.04005, 0.0196, 0.9616, 0.0196, 0.04005, 0.0196, 0.02, 0.0196, 0.02, 0.0196, 0.04005, 0.0196, 1.0, 0.98, 1.0, 1.0, 1.0, 1.0, 1.0, 0.98, 1.0, 1.0, 0.9804, 1.0, 0.9804, 1.0, 1.0, 1.0, 0.02, 0.98, 0.03921, 0.98, 0.03921, 0.98, 0.02, 0.98, 0.03921, 0.98, 0.9616, 0.98, 0.9616, 0.98, 0.03921, 0.98, 0.9616, 0.98, 0.9804, 0.98, 0.9804, 0.98, 0.9616, 0.98, 0.9804, 1.0, 0.02, 1.0, 0.02, 1.0, 0.9804, 1.0, 0.02, 1.0, 0.0, 1.0, 0.0, 1.0, 0.02, 1.0, 0.0, 1.0, 0.0, 0.98, 0.0, 0.98, 0.0, 1.0, 1.0, 0.0196, 1.0, 0.98, 1.0, 0.98, 1.0, 0.0196, 0.9804, 0.98, 0.9804, 0.9608, 0.9804, 0.9608, 0.9804, 0.98, 0.9804, 0.9608, 0.9804, 0.03842, 0.9804, 0.03842, 0.9804, 0.9608, 0.9804, 0.03842, 0.9804, 0.0196, 0.9804, 0.0196, 0.9804, 0.03842, 0.02, 0.0196, 0.02, 0.03842, 0.02, 0.03842, 0.02, 0.0196, 0.02, 0.03842, 0.02, 0.9608, 0.02, 0.9608, 0.02, 0.03842, 0.02, 0.9608, 0.02, 0.98, 0.02, 0.98, 0.02, 0.9608, 0.0, 0.98, 0.0, 0.0196, 0.0, 0.0196, 0.0, 0.98, 0.02, 1.0, 0.0, 1.0, 0.0, 1.0, 0.02, 1.0, 0.9804, 1.0, 0.02, 1.0, 0.02, 1.0, 0.9804, 1.0, 1.0, 1.0, 0.9804, 1.0, 0.9804, 1.0, 1.0, 1.0, 1.0, 0.98, 1.0, 1.0, 1.0, 1.0, 1.0, 0.98, 1.0, 0.0196, 1.0, 0.98, 1.0, 0.98, 1.0, 0.0196, 1.0, 0.0, 1.0, 0.0196, 1.0, 0.0196, 1.0, 0.0, 0.9804, 0.0, 1.0, 0.0, 1.0, 0.0, 0.9804, 0.0, 0.02, 0.0, 0.9804, 0.0, 0.9804, 0.0, 0.02, 0.0, 0.0, 0.0, 0.02, 0.0, 0.02, 0.0, 0.0, 0.0, 0.0, 0.0196, 0.0, 0.0, 0.0, 0.0, 0.0, 0.0196, 0.0, 0.98, 0.0, 0.0196, 0.0, 0.0196, 0.0, 0.98, 0.0, 1.0, 0.0, 0.98, 0.0, 0.98, 0.0, 1.0])
me_untitled_006.materials.append(mat_material)
me_untitled_006.use_remesh_preserve_volume = False
me_untitled_006.use_remesh_preserve_attributes = False
me_untitled_006.use_mirror_vertex_groups = False
me_untitled_006.update()
me_untitled_006.normals_split_custom_set([tuple(v) for v in zip(*[iter([-0.6325, -0.7071, 0.3162, -0.6325, -0.7071, 0.3162, -0.6325, -0.7071, 0.3162, 0.6325, 0.7071, -0.3162, 0.6325, 0.7071, -0.3162, 0.6325, 0.7071, -0.3162, -0.4472, 2.023e-07, -0.8944, -0.4472, 2.023e-07, -0.8944, -0.4472, 2.023e-07, -0.8944, -0.4472, 2.023e-07, -0.8944, 0.7436, -0.6059, 0.2829, 0.7436, -0.6059, 0.2829, 0.7436, -0.6059, 0.2829, 0.7436, -0.6059, 0.2829, -0.2199, 0.6059, 0.7646, -0.2199, 0.6059, 0.7646, -0.2199, 0.6059, 0.7646, -0.2199, 0.6059, 0.7646, 0.6325, -0.7071, -0.3162, 0.6325, -0.7071, -0.3162, 0.6325, -0.7071, -0.3162, -0.6325, 0.7071, 0.3162, -0.6325, 0.7071, 0.3162, -0.6325, 0.7071, 0.3162, -0.4472, 1.348e-07, -0.8944, -0.4472, 1.348e-07, -0.8944, -0.4472, 1.348e-07, -0.8944, -0.4472, 1.348e-07, -0.8944, 0.7435, 0.606, 0.2829, 0.7435, 0.606, 0.2829, 0.7435, 0.606, 0.2829, 0.7435, 0.606, 0.2829, -0.2197, -0.606, 0.7645, -0.2197, -0.606, 0.7645, -0.2197, -0.606, 0.7645, -0.2197, -0.606, 0.7645, 0.4472, 8.687e-07, 0.8944, 0.4472, 1.048e-06, 0.8944, 0.4472, 6.067e-07, 0.8944, 0.4472, 5.051e-07, 0.8944, 0.4472, 0.0, 0.8944, 0.4472, 2.362e-07, 0.8944, 0.4472, 2.193e-07, 0.8944, 0.4472, 0.0, 0.8944, 0.4472, 2.362e-07, 0.8944, 0.4472, 8.687e-07, 0.8944, 0.4472, 5.051e-07, 0.8944, 0.4472, 5.994e-07, 0.8944, 0.4472, 5.994e-07, 0.8944, 0.4472, 2.193e-07, 0.8944, 0.4472, 9.34e-08, 0.8944, 0.4472, 5.961e-07, 0.8944, 0.4472, 1.027e-06, 0.8944, 0.4472, 3.865e-07, 0.8944, 0.4472, -1.983e-07, 0.8944, 0.4472, -5.667e-07, 0.8944, 0.4472, -5.667e-07, 0.8944, 0.4472, 9.34e-08, 0.8944, 0.4472, 3.865e-07, 0.8944, 0.4472, -2.268e-07, 0.8944, 0.4472, 0.0, 0.8944, 0.4472, -1.983e-07, 0.8944, 0.4472, -2.268e-07, 0.8944, 0.4472, 0.0, 0.8944, 0.4472, 5.051e-07, 0.8944, 0.4472, 6.067e-07, 0.8944, 0.4472, 5.961e-07, 0.8944, 0.4472, 9.34e-08, 0.8944, 0.4472, -5.544e-08, 0.8944, 0.4472, -5.544e-08, 0.8944, 0.4472, 0.0, 0.8944, 0.4472, 2.193e-07, 0.8944, 0.4472, 0.0, 0.8944, 0.4472, 0.0, 0.8944, 0.4472, -1.983e-07, 0.8944, 0.4472, 0.0, 0.8944, -0.4472, -1.941e-06, -0.8944, -0.4472, -1.472e-06, -0.8944, -0.4472, -6.416e-07, -0.8944, -0.4472, -1.048e-06, -0.8944, -0.4472, -2.805e-06, -0.8944, -0.4472, -1.646e-06, -0.8944, -0.4472, -2.011e-06, -0.8944, -0.4472, -2.992e-06, -0.8944, -0.4472, -2.992e-06, -0.8944, -0.4472, -2.011e-06, -0.8944, -0.4472, -3.279e-06, -0.8944, -0.4472, -3.279e-06, -0.8944, -0.4472, -1.472e-06, -0.8944, -0.4472, -1.941e-06, -0.8944, -0.4472, 9.947e-07, -0.8944, -0.4472, 1.555e-06, -0.8944, -0.4472, 1.541e-06, -0.8944, -0.4472, 9.146e-07, -0.8944, -0.4472, 7.269e-07, -0.8944, -0.4472, 9.325e-07, -0.8944, -0.4472, 1.555e-06, -0.8944, -0.4472, 9.947e-07, -0.8944, -0.4472, 1.576e-06, -0.8944, -0.4472, 1.576e-06, -0.8944, -0.4472, 3.299e-07, -0.8944, -0.4472, 5.034e-07, -0.8944, -0.4472, 9.325e-07, -0.8944, -0.4472, 7.269e-07, -0.8944, -0.4472, -1.472e-06, -0.8944, -0.4472, -3.168e-08, -0.8944, -0.4472, -3.168e-08, -0.8944, -0.4472, 9.947e-07, -0.8944, -0.4472, 9.146e-07, -0.8944, -0.4472, -6.416e-07, -0.8944, -0.4472, -1.646e-06, -0.8944, -0.4472, 3.299e-07, -0.8944, -0.4472, 7.269e-07, -0.8944, -0.4472, 6.983e-08, -0.8944, -0.4472, 6.983e-08, -0.8944, -0.4472, -2.011e-06, -0.8944, 9.38e-06, -1.0, -3.01e-06, 2.589e-06, -1.0, 3.744e-07, 4.817e-08, -1.0, 1.077e-07, 1.03e-07, -1.0, 2.133e-07, 0.8944, 6.044e-06, -0.4472, 0.8944, -1.102e-05, -0.4472, 0.8944, 0.0, -0.4472, 0.8944, 0.0, -0.4472, -3.301e-06, -1.0, 1.729e-06, -8.367e-06, -1.0, 5.141e-06, 1.26e-07, -1.0, -3.781e-07, 1.587e-07, -1.0, -7.934e-07, -0.8944, 1.102e-05, 0.4472, -0.8944, 5.487e-06, 0.4472, -0.8944, 0.0, 0.4472, -0.8944, 0.0, 0.4472, -8.367e-06, -1.0, 5.141e-06, 9.38e-06, -1.0, -3.01e-06, 1.03e-07, -1.0, 2.133e-07, 1.26e-07, -1.0, -3.781e-07, -0.6327, 0.7068, 0.3164, -0.6328, 0.7067, 0.3164, -0.6328, 0.7067, 0.3164, -0.6327, 0.7068, 0.3164, 0.0, 1.0, 0.0, 0.0, 1.0, 0.0, 0.0, 1.0, 0.0, 0.0, 1.0, 0.0, 0.6123, 0.7289, -0.3062, 0.6123, 0.729, -0.3061, 0.6123, 0.729, -0.3061, 0.6123, 0.7289, -0.3062, 0.8944, -1.102e-05, -0.4472, 0.8944, -5.465e-06, -0.4472, 0.8944, 0.0, -0.4472, 0.8944, 0.0, -0.4472, 4.15e-06, 1.0, -5.96e-07, 9.201e-06, 1.0, -2.965e-06, 8.968e-08, 1.0, -2.424e-07, 2.834e-08, 1.0, -7.027e-07, 0.6325, -0.7071, -0.3162, 0.6325, -0.7071, -0.3162, 0.6325, -0.7071, -0.3162, 0.6325, -0.7071, -0.3162, 1.64e-07, -1.0, 0.0, 1.64e-07, -1.0, 0.0, 1.64e-07, -1.0, 0.0, 1.64e-07, -1.0, 0.0, -0.6388, -0.6999, 0.3194, -0.6388, -0.6999, 0.3194, -0.6388, -0.6999, 0.3194, -0.6388, -0.6999, 0.3194, 9.201e-06, 1.0, -2.965e-06, 9e-06, 1.0, -3.412e-06, 1.866e-07, 1.0, -2.594e-07, 8.968e-08, 1.0, -2.424e-07, 9e-06, 1.0, -3.412e-06, -1.527e-06, 1.0, 1.162e-06, 2.635e-07, 1.0, -5.894e-07, 1.866e-07, 1.0, -2.594e-07, -0.8944, -6.072e-06, 0.4472, -0.8944, 1.102e-05, 0.4472, -0.8944, 0.0, 0.4472, -0.8944, 0.0, 0.4472, 0.8944, -1.102e-05, -0.4472, 0.8944, -1.102e-05, -0.4472, 0.8944, 0.0, -0.4472, 0.8944, 0.0, -0.4472, -0.6388, -0.6999, 0.3194, -0.6388, -0.6999, 0.3194, -0.6388, -0.6999, 0.3194, -0.6388, -0.6999, 0.3194, -0.8944, 0.0, 0.4472, -0.8944, 0.0, 0.4472, -0.8944, 0.0, 0.4472, -0.8944, 0.0, 0.4472, -0.6327, 0.7068, 0.3164, -0.6327, 0.7068, 0.3164, -0.6327, 0.7068, 0.3164, -0.6327, 0.7068, 0.3164, 0.6123, 0.729, -0.3061, 0.6122, 0.729, -0.3061, 0.6122, 0.729, -0.3061, 0.6123, 0.729, -0.3061, 0.8944, 0.0, -0.4472, 0.8944, 0.0, -0.4472, 0.8944, 0.0, -0.4472, 0.8944, 0.0, -0.4472, 0.6325, -0.7071, -0.3162, 0.6325, -0.7071, -0.3162, 0.6325, -0.7071, -0.3162, 0.6325, -0.7071, -0.3162, -0.8944, 1.102e-05, 0.4472, -0.8944, 1.102e-05, 0.4472, -0.8944, 0.0, 0.4472, -0.8944, 0.0, 0.4472, 1.866e-07, 1.0, -2.594e-07, 2.635e-07, 1.0, -5.894e-07, -4.016e-06, 1.0, 6.706e-07, -9.201e-06, 1.0, 3.099e-06, 8.968e-08, 1.0, -2.424e-07, 1.866e-07, 1.0, -2.594e-07, -9.201e-06, 1.0, 3.099e-06, -9.291e-06, 1.0, 2.593e-06, 2.834e-08, 1.0, -7.027e-07, 8.968e-08, 1.0, -2.424e-07, -9.291e-06, 1.0, 2.593e-06, 2.217e-06, 1.0, -3.534e-06, 0.8944, 0.0, -0.4472, 0.8944, 0.0, -0.4472, 0.8944, -6.072e-06, -0.4472, 0.8944, 1.102e-05, -0.4472, 0.8944, 0.0, -0.4472, 0.8944, 0.0, -0.4472, 0.8944, 1.102e-05, -0.4472, 0.8944, 1.102e-05, -0.4472, 0.8944, 0.0, -0.4472, 0.8944, 0.0, -0.4472, 0.8944, 1.102e-05, -0.4472, 0.8944, 5.491e-06, -0.4472, 1.03e-07, -1.0, 2.133e-07, 4.817e-08, -1.0, 1.077e-07, 3.792e-06, -1.0, -2.965e-06, -9.105e-06, -1.0, 3.144e-06, 1.26e-07, -1.0, -3.781e-07, 1.03e-07, -1.0, 2.133e-07, -9.105e-06, -1.0, 3.144e-06, 8.114e-06, -1.0, -5.633e-06, 1.587e-07, -1.0, -7.934e-07, 1.26e-07, -1.0, -3.781e-07, 8.114e-06, -1.0, -5.633e-06, -2.455e-06, -1.0, -2.403e-07, -0.8944, 0.0, 0.4472, -0.8944, 0.0, 0.4472, -0.8944, 6.099e-06, 0.4472, -0.8944, -1.102e-05, 0.4472, -0.8944, 0.0, 0.4472, -0.8944, 0.0, 0.4472, -0.8944, -1.102e-05, 0.4472, -0.8944, -1.102e-05, 0.4472, -0.8944, 0.0, 0.4472, -0.8944, 0.0, 0.4472, -0.8944, -1.102e-05, 0.4472, -0.8944, -5.543e-06, 0.4472])] * 3)])

# ---- objects
ob_window = bpy.data.objects.new('Window', me_untitled_007)
ob_frame = bpy.data.objects.new('Frame', me_untitled_005)
ob_bezzel = bpy.data.objects.new('Bezzel', me_untitled_004)
ob_cube = bpy.data.objects.new('Cube', me_cube)
ob_mountpoint = bpy.data.objects.new('MountPoint', me_mountpoint_002)
ob_mirrorfrontback = bpy.data.objects.new('MirrorFrontBack', None)
ob_bezzel_001 = bpy.data.objects.new('Bezzel.001', me_untitled_004)
ob_frame_001 = bpy.data.objects.new('Frame.001', me_untitled_005)
ob_window_001 = bpy.data.objects.new('Window.001', me_untitled_007)
ob_mirrortopbottom = bpy.data.objects.new('MirrorTopBottom', None)
ob_bezzel_003 = bpy.data.objects.new('Bezzel.003', me_untitled_004)
ob_frame_003 = bpy.data.objects.new('Frame.003', me_untitled_005)
ob_window_003 = bpy.data.objects.new('Window.003', me_untitled_007)
ob_mirrorleftright = bpy.data.objects.new('MirrorLeftRight', None)
ob_bezzel_002 = bpy.data.objects.new('Bezzel.002', me_untitled_004)
ob_frame_002 = bpy.data.objects.new('Frame.002', me_untitled_005)
ob_window_002 = bpy.data.objects.new('Window.002', me_untitled_007)
ob_construction_model = bpy.data.objects.new('Construction_model', me_untitled_006)

# ---- transforms, parenting, visibility, modifiers, constraints
ob_window.location = (0.0, 0.625, 0.0)
ob_window.rotation_euler = (1.571, -0.0, 0.0)
ob_window.color = (0.8, 0.8, 0.8, 1.0)
ob_window.lineart.crease_threshold = 0.0
ob_frame.location = (0.0, 0.625, 0.0)
ob_frame.rotation_euler = (1.571, -0.0, 0.0)
ob_frame.color = (0.8, 0.8, 0.8, 1.0)
ob_frame.lineart.crease_threshold = 0.0
ob_bezzel.location = (0.0, 0.625, 0.0)
ob_bezzel.rotation_euler = (1.571, -0.0, 0.0)
ob_bezzel.color = (0.8, 0.8, 0.8, 1.0)
ob_bezzel.lineart.crease_threshold = 0.0
ob_cube.location = (0.0, 0.0, 0.0)
ob_cube.lineart.crease_threshold = 0.0
ob_mountpoint.location = (0.0, 0.0, 0.0)
ob_mountpoint.lock_location = (True, True, True)
ob_mountpoint.lock_rotation = (True, True, True)
ob_mountpoint.lock_scale = (True, True, True)
ob_mountpoint.lineart.crease_threshold = 0.0
ob_mirrorfrontback.location = (0.0, 5.0, 0.0)
ob_mirrorfrontback.rotation_euler = (3.142, 0.0, 0.0)
ob_mirrorfrontback.empty_display_type = 'ARROWS'
ob_mirrorfrontback.empty_display_size = 2.5
ob_mirrorfrontback.empty_image_offset = (0.0, 0.0)
ob_mirrorfrontback.show_in_front = True
ob_mirrorfrontback.lineart.crease_threshold = 0.0
ob_bezzel_001.parent = ob_mirrorfrontback
ob_bezzel_001.location = (0.0, 0.625, 0.0)
ob_bezzel_001.rotation_euler = (1.571, -0.0, 0.0)
ob_bezzel_001.color = (0.8, 0.8, 0.8, 1.0)
ob_bezzel_001.hide_select = True
ob_bezzel_001.lineart.crease_threshold = 0.0
ob_frame_001.parent = ob_mirrorfrontback
ob_frame_001.location = (0.0, 0.625, 0.0)
ob_frame_001.rotation_euler = (1.571, -0.0, 0.0)
ob_frame_001.color = (0.8, 0.8, 0.8, 1.0)
ob_frame_001.hide_select = True
ob_frame_001.lineart.crease_threshold = 0.0
ob_window_001.parent = ob_mirrorfrontback
ob_window_001.location = (0.0, 0.625, 0.0)
ob_window_001.rotation_euler = (1.571, -0.0, 0.0)
ob_window_001.color = (0.8, 0.8, 0.8, 1.0)
ob_window_001.hide_select = True
ob_window_001.lineart.crease_threshold = 0.0
ob_mirrortopbottom.location = (0.0, 0.0, 5.0)
ob_mirrortopbottom.empty_display_type = 'ARROWS'
ob_mirrortopbottom.empty_display_size = 2.5
ob_mirrortopbottom.empty_image_offset = (0.0, 0.0)
ob_mirrortopbottom.show_in_front = True
ob_mirrortopbottom.lineart.crease_threshold = 0.0
ob_bezzel_003.parent = ob_mirrortopbottom
ob_bezzel_003.location = (0.0, 0.625, 0.0)
ob_bezzel_003.rotation_euler = (1.571, -0.0, 0.0)
ob_bezzel_003.color = (0.8, 0.8, 0.8, 1.0)
ob_bezzel_003.hide_select = True
ob_bezzel_003.lineart.crease_threshold = 0.0
ob_frame_003.parent = ob_mirrortopbottom
ob_frame_003.location = (0.0, 0.625, 0.0)
ob_frame_003.rotation_euler = (1.571, -0.0, 0.0)
ob_frame_003.color = (0.8, 0.8, 0.8, 1.0)
ob_frame_003.hide_select = True
ob_frame_003.lineart.crease_threshold = 0.0
ob_window_003.parent = ob_mirrortopbottom
ob_window_003.location = (0.0, 0.625, 0.0)
ob_window_003.rotation_euler = (1.571, -0.0, 0.0)
ob_window_003.color = (0.8, 0.8, 0.8, 1.0)
ob_window_003.hide_select = True
ob_window_003.lineart.crease_threshold = 0.0
ob_mirrorleftright.location = (-5.0, 0.0, 0.0)
ob_mirrorleftright.rotation_euler = (0.0, 3.142, 0.0)
ob_mirrorleftright.empty_display_type = 'ARROWS'
ob_mirrorleftright.empty_display_size = 2.5
ob_mirrorleftright.empty_image_offset = (0.0, 0.0)
ob_mirrorleftright.show_in_front = True
ob_mirrorleftright.lineart.crease_threshold = 0.0
ob_bezzel_002.parent = ob_mirrorleftright
ob_bezzel_002.location = (0.0, 0.625, 0.0)
ob_bezzel_002.rotation_euler = (1.571, -0.0, 0.0)
ob_bezzel_002.color = (0.8, 0.8, 0.8, 1.0)
ob_bezzel_002.hide_select = True
ob_bezzel_002.lineart.crease_threshold = 0.0
ob_frame_002.parent = ob_mirrorleftright
ob_frame_002.location = (0.0, 0.625, 0.0)
ob_frame_002.rotation_euler = (1.571, -0.0, 0.0)
ob_frame_002.color = (0.8, 0.8, 0.8, 1.0)
ob_frame_002.hide_select = True
ob_frame_002.lineart.crease_threshold = 0.0
ob_window_002.parent = ob_mirrorleftright
ob_window_002.location = (0.0, 0.625, 0.0)
ob_window_002.rotation_euler = (1.571, -0.0, 0.0)
ob_window_002.color = (0.8, 0.8, 0.8, 1.0)
ob_window_002.hide_select = True
ob_window_002.lineart.crease_threshold = 0.0
ob_construction_model.location = (0.0, 0.625, 0.0)
ob_construction_model.rotation_euler = (1.571, -0.0, 0.0)
ob_construction_model.color = (0.8, 0.8, 0.8, 1.0)
ob_construction_model.lineart.crease_threshold = 0.0

# ---- collection membership
col_collection_1.objects.link(ob_window)
col_collection_1.objects.link(ob_frame)
col_collection_1.objects.link(ob_bezzel)
col_collection_2.objects.link(ob_cube)
col_collection_3.objects.link(ob_mountpoint)
col_collection_4.objects.link(ob_mirrorfrontback)
col_collection_4.objects.link(ob_bezzel_001)
col_collection_4.objects.link(ob_frame_001)
col_collection_4.objects.link(ob_window_001)
col_collection_4.objects.link(ob_mirrortopbottom)
col_collection_4.objects.link(ob_bezzel_003)
col_collection_4.objects.link(ob_frame_003)
col_collection_4.objects.link(ob_window_003)
col_collection_4.objects.link(ob_mirrorleftright)
col_collection_4.objects.link(ob_bezzel_002)
col_collection_4.objects.link(ob_frame_002)
col_collection_4.objects.link(ob_window_002)
col_collection_11.objects.link(ob_construction_model)

# ---- scene / render settings (as saved in the file)
scene.frame_start = 1; scene.frame_end = 250; scene.frame_set(1)
scene.render.engine = 'BLENDER_EEVEE_NEXT'
scene.render.image_settings.color_depth = '16'
scene.render.resolution_x = 128
scene.render.resolution_y = 128
scene.render.dither_intensity = 0.0
scene.render.film_transparent = True
scene.cycles.use_denoising = False
scene.cycles.samples = 128
scene.cycles.sampling_pattern = 'TABULATED_SOBOL'
scene.cycles.use_adaptive_sampling = False
scene.cycles.use_light_tree = False
scene.cycles.blur_glossy = 0.0
scene.cycles.sample_clamp_indirect = 0.0
scene.view_settings.view_transform = 'Standard'
bpy.context.view_layer.update()

# ---- added for rendering (the .blend has no active camera and no usable light): camera, sun
cam_auto = bpy.data.cameras.new('AutoCamera')
cam_auto.lens = 50.0
cam_auto.sensor_width = 36.0
cam_auto.clip_end = 1000.0
ob_auto_camera = bpy.data.objects.new('AutoCamera', cam_auto)
scene.collection.objects.link(ob_auto_camera)
ob_auto_camera.location = (8.95362, -11.8523, 11.6629)
ob_auto_camera.rotation_euler = (1.09748, -7.21219e-08, 0.694738)
scene.camera = ob_auto_camera
light_auto_sun = bpy.data.lights.new('AutoSun', 'SUN')
light_auto_sun.energy = 3.0
light_auto_sun.angle = 0.0523599
ob_auto_sun = bpy.data.objects.new('AutoSun', light_auto_sun)
scene.collection.objects.link(ob_auto_sun)
ob_auto_sun.rotation_euler = (0.872665, 0.174533, 0.523599)
bpy.context.view_layer.update()
